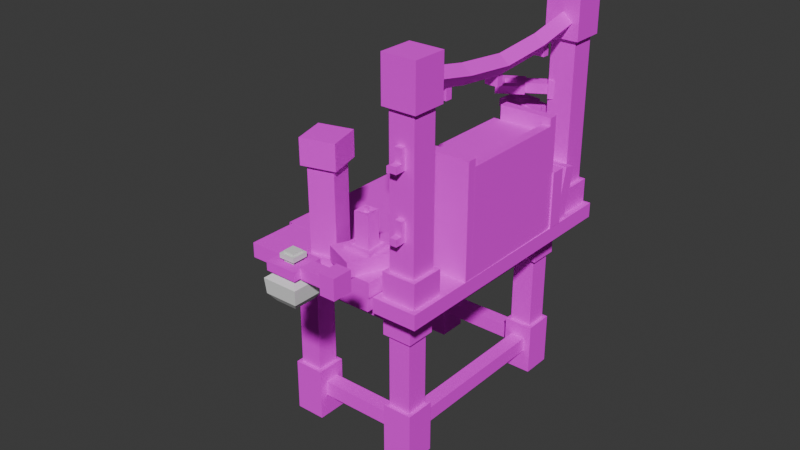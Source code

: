 # Source: ToolTable.blend  (saved by Blender 4.0.36; exported with 4.5.12 LTS)
import bpy
from mathutils import Matrix  # noqa: F401  (used for matrix-valued properties, if any)

bpy.ops.wm.read_factory_settings(use_empty=True)
scene = bpy.context.scene
scene.name = 'Scene'

# ---- collections
col_collection = bpy.data.collections.new('Collection'); scene.collection.children.link(col_collection)
col_shelf = bpy.data.collections.new('Shelf'); scene.collection.children.link(col_shelf)
col_table = bpy.data.collections.new('Table'); scene.collection.children.link(col_table)
col_flaskholder = bpy.data.collections.new('FlaskHolder'); scene.collection.children.link(col_flaskholder)

# ---- images (referenced by path relative to the original .blend; pixels are not part of the script)
import os
ASSET_DIR = os.environ.get("B2B_ASSET_DIR", "")  # directory of the original .blend (textures are referenced by path, not embedded)
HERE = os.path.dirname(os.path.abspath(__file__))  # packed textures are extracted next to this script under _unpacked/

def load_image(name, relpath, width, height, colorspace="sRGB"):
    """Load a texture the original file referenced (path relative to the .blend, or extracted next to this script)."""
    p = next((c for c in (os.path.join(HERE, relpath), os.path.join(ASSET_DIR, relpath)) if relpath and os.path.exists(c)), "")
    if p:
        img = bpy.data.images.load(p, check_existing=True)
        img.name = name
    else:  # same state as the original file: an image datablock whose file is absent (Cycles renders it pink)
        img = bpy.data.images.new(name, width, height)
        img.source = "FILE"
        img.filepath = "//" + (relpath or name)
    img.colorspace_settings.name = colorspace
    return img
img_tooltable_png_001 = load_image('ToolTable.png.001', 'ToolTable.png', 1024, 1024, 'sRGB')

# ---- materials (node trees are filled in below, after node groups)
mat_tooltable_002 = bpy.data.materials.new('ToolTable.002')
mat_tooltable_003 = bpy.data.materials.new('ToolTable.003')

# ---- material node trees
mat_tooltable_002.use_nodes = True; mat_tooltable_002.node_tree.nodes.clear()
_N = mat_tooltable_002.node_tree.nodes; _L = mat_tooltable_002.node_tree.links
n0 = _N.new('ShaderNodeBsdfPrincipled'); n0.name = 'Principled BSDF'; n0.location = (10, 300)
n0.inputs[2].default_value = 1.0
n0.inputs[3].default_value = 1.45
n0.inputs[25].default_value = 0.0
n1 = _N.new('ShaderNodeOutputMaterial'); n1.name = 'Material Output'; n1.location = (300, 300)
n2 = _N.new('ShaderNodeTexImage'); n2.name = 'Image Texture'; n2.location = (-338, 287)
n2.image = img_tooltable_png_001
n2.interpolation = 'Closest'
n3 = _N.new('ShaderNodeMath'); n3.name = 'Math'; n3.location = (0, 0)
n3.hide = True
n3.operation = 'GREATER_THAN'
_L.new(n0.outputs[0], n1.inputs[0])
_L.new(n2.outputs[0], n0.inputs[0])
_L.new(n2.outputs[1], n3.inputs[0])
_L.new(n3.outputs[0], n0.inputs[4])
n1.is_active_output = True
mat_tooltable_003.use_nodes = True; mat_tooltable_003.node_tree.nodes.clear()
_N = mat_tooltable_003.node_tree.nodes; _L = mat_tooltable_003.node_tree.links
n0 = _N.new('ShaderNodeBsdfPrincipled'); n0.name = 'Principled BSDF'; n0.location = (10, 300)
n0.inputs[2].default_value = 1.0
n0.inputs[3].default_value = 1.45
n0.inputs[25].default_value = 0.0
n1 = _N.new('ShaderNodeOutputMaterial'); n1.name = 'Material Output'; n1.location = (300, 300)
n2 = _N.new('ShaderNodeTexImage'); n2.name = 'Image Texture'; n2.location = (-338, 287)
n2.image = img_tooltable_png_001
n2.interpolation = 'Closest'
n3 = _N.new('ShaderNodeMath'); n3.name = 'Math'; n3.location = (0, 0)
n3.hide = True
n3.operation = 'GREATER_THAN'
_L.new(n0.outputs[0], n1.inputs[0])
_L.new(n2.outputs[0], n0.inputs[0])
_L.new(n2.outputs[1], n3.inputs[0])
_L.new(n3.outputs[0], n0.inputs[4])
n1.is_active_output = True

# ---- world
world_world = bpy.data.worlds.new('World'); scene.world = world_world
world_world.use_nodes = True; world_world.node_tree.nodes.clear()
_N = world_world.node_tree.nodes; _L = world_world.node_tree.links
n0 = _N.new('ShaderNodeOutputWorld'); n0.name = 'World Output'; n0.location = (300, 300)
n1 = _N.new('ShaderNodeBackground'); n1.name = 'Background'; n1.location = (10, 300)
n1.inputs[0].default_value = (0.05088, 0.05088, 0.05088, 1.0)
_L.new(n1.outputs[0], n0.inputs[0])
n0.is_active_output = True
world_world.color = (0.05088, 0.05088, 0.05088)
world_world.use_sun_shadow = False
world_world.sun_shadow_jitter_overblur = 0.0

# ---- meshes
me_cube_013 = bpy.data.meshes.new('Cube.013')
me_cube_013.from_pydata([(-0.09375, -0.234, 0.0), (-0.09375, -0.234, 0.03125), (-0.09375, 0.234, 0.0), (-0.09375, 0.234, 0.03125), (0.1212, -0.234, 0.0), (0.1212, -0.234, 0.03125), (0.1212, 0.234, 0.0), (0.1212, 0.234, 0.03125)], [], [(0, 1, 3, 2), (2, 3, 7, 6), (6, 7, 5, 4), (4, 5, 1, 0), (2, 6, 4, 0), (7, 3, 1, 5)])
_uv = me_cube_013.uv_layers.new(name='UVMap')
_uv.uv.foreach_set('vector', [0.75, 0.7188, 0.75, 0.7266, 0.875, 0.7266, 0.875, 0.7188, 0.8203, 0.7266, 0.8203, 0.7188, 0.7539, 0.7188, 0.7539, 0.7266, 0.875, 0.7188, 0.875, 0.7266, 0.75, 0.7266, 0.75, 0.7188, 0.7539, 0.7266, 0.7539, 0.7188, 0.8203, 0.7188, 0.8203, 0.7266, 0.75, 0.75, 0.75, 0.8125, 0.875, 0.8125, 0.875, 0.75, 0.75, 0.75, 0.75, 0.6875, 0.875, 0.6875, 0.875, 0.75])
me_cube_013.materials.append(mat_tooltable_002)
me_cube_013.update()
me_cube_015 = bpy.data.meshes.new('Cube.015')
me_cube_015.from_pydata([(-0.09375, -0.234, -0.01875), (-0.09375, -0.234, 0.01875), (-0.09375, 0.1986, -0.01875), (-0.09375, 0.1986, 0.01875), (0.09375, -0.234, -0.01875), (0.09375, -0.234, 0.01875), (0.09375, 0.1986, -0.01875), (0.09375, 0.1986, 0.01875)], [], [(0, 1, 3, 2), (2, 3, 7, 6), (6, 7, 5, 4), (4, 5, 1, 0), (2, 6, 4, 0), (7, 3, 1, 5)])
_uv = me_cube_015.uv_layers.new(name='UVMap')
_uv.uv.foreach_set('vector', [0.8945, 0.4766, 0.9102, 0.4766, 0.9102, 0.3359, 0.8945, 0.3359, 0.9375, 0.3867, 0.9219, 0.3867, 0.9219, 0.4766, 0.9375, 0.4766, 0.8945, 0.3359, 0.9102, 0.3359, 0.9102, 0.4766, 0.8945, 0.4766, 0.9375, 0.4766, 0.9219, 0.4766, 0.9219, 0.3867, 0.9375, 0.3867, 0.75, 0.4766, 0.8672, 0.4766, 0.8672, 0.3359, 0.75, 0.3359, 0.8672, 0.6367, 0.75, 0.6367, 0.75, 0.4961, 0.8672, 0.4961])
me_cube_015.materials.append(mat_tooltable_002)
me_cube_015.update()
me_cube_016 = bpy.data.meshes.new('Cube.016')
me_cube_016.from_pydata([(-0.09375, -0.234, 0.0), (-0.09375, -0.234, 0.03125), (-0.09375, 0.234, 0.0), (-0.09375, 0.234, 0.03125), (0.1212, -0.234, 0.0), (0.1212, -0.234, 0.03125), (0.1212, 0.234, 0.0), (0.1212, 0.234, 0.03125)], [], [(0, 1, 3, 2), (2, 3, 7, 6), (6, 7, 5, 4), (4, 5, 1, 0), (2, 6, 4, 0), (7, 3, 1, 5)])
_uv = me_cube_016.uv_layers.new(name='UVMap')
_uv.uv.foreach_set('vector', [0.75, 0.7812, 0.75, 0.7891, 0.875, 0.7891, 0.875, 0.7812, 0.8203, 0.7891, 0.8203, 0.7812, 0.7539, 0.7812, 0.7539, 0.7891, 0.875, 0.7812, 0.875, 0.7891, 0.75, 0.7891, 0.75, 0.7812, 0.7539, 0.7891, 0.7539, 0.7812, 0.8203, 0.7812, 0.8203, 0.7891, 0.75, 0.75, 0.75, 0.8125, 0.875, 0.8125, 0.875, 0.75, 0.75, 0.8125, 0.75, 0.75, 0.875, 0.75, 0.875, 0.8125])
me_cube_016.materials.append(mat_tooltable_002)
me_cube_016.update()
me_cube_017 = bpy.data.meshes.new('Cube.017')
me_cube_017.from_pydata([(-0.09375, -0.234, -0.01875), (-0.09375, -0.234, 0.01875), (-0.09375, 0.234, -0.01875), (-0.09375, 0.234, 0.01875), (-0.0007526, -0.234, -0.01875), (-0.0007526, -0.234, 0.01875), (-0.0007526, 0.234, -0.01875), (-0.0007526, 0.234, 0.01875)], [], [(0, 1, 3, 2), (2, 3, 7, 6), (6, 7, 5, 4), (4, 5, 1, 0), (2, 6, 4, 0), (7, 3, 1, 5)])
_uv = me_cube_017.uv_layers.new(name='UVMap')
_uv.uv.foreach_set('vector', [0.9102, 0.3359, 0.8945, 0.3359, 0.8945, 0.4766, 0.9102, 0.4766, 0.9219, 0.4766, 0.9375, 0.4766, 0.9375, 0.3867, 0.9219, 0.3867, 0.8945, 0.3359, 0.9102, 0.3359, 0.9102, 0.4766, 0.8945, 0.4766, 0.9219, 0.3867, 0.9375, 0.3867, 0.9375, 0.4766, 0.9219, 0.4766, 0.7891, 0.4766, 0.8672, 0.4766, 0.8672, 0.3359, 0.7891, 0.3359, 0.8672, 0.6367, 0.7891, 0.6367, 0.7891, 0.4961, 0.8672, 0.4961])
me_cube_017.materials.append(mat_tooltable_002)
me_cube_017.update()
me_cube_018 = bpy.data.meshes.new('Cube.018')
me_cube_018.from_pydata([(-0.09375, -0.234, -0.01875), (-0.09375, -0.234, 0.01875), (-0.09375, 0.234, -0.01875), (-0.09375, 0.234, 0.01875), (-0.0007526, -0.234, -0.01875), (-0.0007526, -0.234, 0.01875), (-0.0007526, 0.234, -0.01875), (-0.0007526, 0.234, 0.01875)], [], [(0, 1, 3, 2), (2, 3, 7, 6), (6, 7, 5, 4), (4, 5, 1, 0), (2, 6, 4, 0), (7, 3, 1, 5)])
_uv = me_cube_018.uv_layers.new(name='UVMap')
_uv.uv.foreach_set('vector', [0.9102, 0.3359, 0.8945, 0.3359, 0.8945, 0.4766, 0.9102, 0.4766, 0.9219, 0.4766, 0.9375, 0.4766, 0.9375, 0.3867, 0.9219, 0.3867, 0.8945, 0.3359, 0.9102, 0.3359, 0.9102, 0.4766, 0.8945, 0.4766, 0.9219, 0.3867, 0.9375, 0.3867, 0.9375, 0.4766, 0.9219, 0.4766, 0.7891, 0.6367, 0.8672, 0.6367, 0.8672, 0.4961, 0.7891, 0.4961, 0.8672, 0.4766, 0.7891, 0.4766, 0.7891, 0.3359, 0.8672, 0.3359])
me_cube_018.materials.append(mat_tooltable_002)
me_cube_018.update()
me_cube_020 = bpy.data.meshes.new('Cube.020')
me_cube_020.from_pydata([(-0.09375, -0.234, 0.0), (-0.09375, -0.234, 0.03125), (-0.09375, 0.234, 0.0), (-0.09375, 0.234, 0.03125), (0.1212, -0.234, 0.0), (0.1212, -0.234, 0.03125), (0.1212, 0.234, 0.0), (0.1212, 0.234, 0.03125)], [], [(0, 1, 3, 2), (2, 3, 7, 6), (6, 7, 5, 4), (4, 5, 1, 0), (2, 6, 4, 0), (7, 3, 1, 5)])
_uv = me_cube_020.uv_layers.new(name='UVMap')
_uv.uv.foreach_set('vector', [0.75, 0.7188, 0.75, 0.7266, 0.875, 0.7266, 0.875, 0.7188, 0.8203, 0.7266, 0.8203, 0.7188, 0.7539, 0.7188, 0.7539, 0.7266, 0.875, 0.7188, 0.875, 0.7266, 0.75, 0.7266, 0.75, 0.7188, 0.7539, 0.7266, 0.7539, 0.7188, 0.8203, 0.7188, 0.8203, 0.7266, 0.75, 0.75, 0.75, 0.8125, 0.875, 0.8125, 0.875, 0.75, 0.75, 0.8125, 0.75, 0.75, 0.875, 0.75, 0.875, 0.8125])
me_cube_020.materials.append(mat_tooltable_002)
me_cube_020.update()
me_plane_001 = bpy.data.meshes.new('Plane.001')
me_plane_001.from_pydata([(-0.1027, -0.05205, -0.09158), (0.1027, -0.05205, -0.09158), (-0.1027, 0.1322, 0.0), (0.1027, 0.1322, 0.0), (-0.1027, -0.05727, 0.0), (0.1027, -0.05727, 0.0)], [], [(4, 5, 3, 2), (0, 1, 5, 4)])
_uv = me_plane_001.uv_layers.new(name='UVMap')
_uv.uv.foreach_set('vector', [0.5, 0.4396, 0.6882, 0.4396, 0.6882, 0.6133, 0.5, 0.6133, 0.5, 0.371, 0.6882, 0.371, 0.6882, 0.4396, 0.5, 0.4396])
me_plane_001.materials.append(mat_tooltable_002)
me_plane_001.update()
me_cube_001 = bpy.data.meshes.new('Cube.001')
me_cube_001.from_pydata([(-0.04522, -0.4172, -0.03499), (-0.04522, -0.4172, 0.03499), (-0.04522, 0.4172, -0.03499), (-0.04522, 0.4172, 0.03499), (0.04522, -0.4172, -0.03499), (0.04522, -0.4172, 0.03499), (0.04522, 0.4172, -0.03499), (0.04522, 0.4172, 0.03499)], [], [(0, 1, 3, 2), (2, 3, 7, 6), (6, 7, 5, 4), (4, 5, 1, 0), (2, 6, 4, 0), (7, 3, 1, 5)])
_uv = me_cube_001.uv_layers.new(name='UVMap')
_uv.uv.foreach_set('vector', [0.1445, 0.4883, 0.1445, 0.5273, 0.3203, 0.5273, 0.3203, 0.4883, 0.4219, 0.9062, 0.4219, 0.9375, 0.4531, 0.9375, 0.4531, 0.9062, 0.3203, 0.4883, 0.3203, 0.5273, 0.1445, 0.5273, 0.1445, 0.4883, 0.4531, 0.9062, 0.4531, 0.9375, 0.4219, 0.9375, 0.4219, 0.9062, 0.06641, 0.1328, 0.06641, 0.168, 0.25, 0.168, 0.25, 0.1328, 0.06641, 0.168, 0.06641, 0.1328, 0.25, 0.1328, 0.25, 0.168])
me_cube_001.materials.append(mat_tooltable_002)
me_cube_001.update()
me_cube_107 = bpy.data.meshes.new('Cube.107')
me_cube_107.from_pydata([(-0.04035, -0.4192, -0.03499), (-0.04035, -0.4192, 0.03499), (-0.04035, 1.289, -0.03499), (-0.04035, 1.289, 0.03499), (0.05009, -0.4192, -0.03499), (0.05009, -0.4192, 0.03499), (0.05009, 1.289, -0.03499), (0.05009, 1.289, 0.03499)], [], [(0, 1, 3, 2), (2, 3, 7, 6), (6, 7, 5, 4), (4, 5, 1, 0), (2, 6, 4, 0), (7, 3, 1, 5)])
_uv = me_cube_107.uv_layers.new(name='UVMap')
_uv.uv.foreach_set('vector', [0.0, 0.5547, 0.0, 0.5938, 0.3711, 0.5938, 0.3711, 0.5547, 0.4219, 0.9062, 0.4219, 0.9375, 0.4531, 0.9375, 0.4531, 0.9062, 0.3711, 0.5547, 0.3711, 0.5938, 0.0, 0.5938, 0.0, 0.5547, 0.4531, 0.9062, 0.4531, 0.9375, 0.4219, 0.9375, 0.4219, 0.9062, 0.0, 0.5547, 0.0, 0.5938, 0.3711, 0.5938, 0.3711, 0.5547, 0.0, 0.5938, 0.0, 0.5547, 0.3711, 0.5547, 0.3711, 0.5938])
me_cube_107.materials.append(mat_tooltable_002)
me_cube_107.update()
me_cube_106 = bpy.data.meshes.new('Cube.106')
me_cube_106.from_pydata([(-0.04035, -0.4192, -0.03499), (-0.04035, -0.4192, 0.03499), (-0.04035, 1.289, -0.03499), (-0.04035, 1.289, 0.03499), (0.05009, -0.4192, -0.03499), (0.05009, -0.4192, 0.03499), (0.05009, 1.289, -0.03499), (0.05009, 1.289, 0.03499)], [], [(0, 1, 3, 2), (2, 3, 7, 6), (6, 7, 5, 4), (4, 5, 1, 0), (2, 6, 4, 0), (7, 3, 1, 5)])
_uv = me_cube_106.uv_layers.new(name='UVMap')
_uv.uv.foreach_set('vector', [0.0, 0.5547, 0.0, 0.5938, 0.3711, 0.5938, 0.3711, 0.5547, 0.4219, 0.9062, 0.4219, 0.9375, 0.4531, 0.9375, 0.4531, 0.9062, 0.3711, 0.5547, 0.3711, 0.5938, 0.0, 0.5938, 0.0, 0.5547, 0.4531, 0.9062, 0.4531, 0.9375, 0.4219, 0.9375, 0.4219, 0.9062, 0.0, 0.5547, 0.0, 0.5938, 0.3711, 0.5938, 0.3711, 0.5547, 0.0, 0.5938, 0.0, 0.5547, 0.3711, 0.5547, 0.3711, 0.5938])
me_cube_106.materials.append(mat_tooltable_002)
me_cube_106.update()
me_cube_002 = bpy.data.meshes.new('Cube.002')
me_cube_002.from_pydata([(-0.07898, -0.1714, -0.1046), (-0.07898, -0.1714, 0.07646), (-0.07898, 0.4321, -0.1046), (-0.07898, 0.4321, 0.07646), (0.1021, -0.1714, -0.1046), (0.1021, -0.1714, 0.07646), (0.1021, 0.4321, -0.1046), (0.1021, 0.4321, 0.07646), (-0.1092, 0.4321, 0.1066), (-0.1092, 0.4321, -0.1348), (0.1323, 0.4321, -0.1348), (0.1323, 0.4321, 0.1066), (0.1323, -0.1714, -0.1348), (0.1323, -0.1714, 0.1066), (-0.1092, -0.1714, 0.1066), (-0.1092, -0.1714, -0.1348), (-0.1092, 0.6132, 0.1066), (-0.1092, 0.6132, -0.1348), (0.1323, 0.6132, -0.1348), (0.1323, 0.6132, 0.1066), (-0.1092, -0.5939, -0.1348), (-0.1092, -0.5939, 0.1066), (0.1323, -0.5939, 0.1066), (0.1323, -0.5939, -0.1348)], [], [(0, 1, 3, 2), (6, 7, 5, 4), (5, 1, 14, 13), (2, 6, 4, 0), (7, 3, 1, 5), (7, 6, 10, 11), (8, 11, 19, 16), (6, 2, 9, 10), (3, 7, 11, 8), (2, 3, 8, 9), (0, 4, 12, 15), (9, 8, 16, 17), (11, 10, 18, 19), (10, 9, 17, 18), (17, 16, 19, 18), (1, 0, 15, 14), (4, 5, 13, 12), (12, 13, 22, 23), (13, 14, 21, 22), (14, 15, 20, 21), (15, 12, 23, 20), (20, 23, 22, 21)])
_uv = me_cube_002.uv_layers.new(name='UVMap')
_uv.uv.foreach_set('vector', [0.8281, 0.4961, 0.7891, 0.4961, 0.7891, 0.6367, 0.8281, 0.6367, 0.8281, 0.6367, 0.7891, 0.6367, 0.7891, 0.4961, 0.8281, 0.4961, 0.6953, 0.1719, 0.6953, 0.2266, 0.707, 0.2383, 0.707, 0.1602, 0.7891, 0.6367, 0.8281, 0.6367, 0.8281, 0.4961, 0.7891, 0.4961, 0.8281, 0.6367, 0.7891, 0.6367, 0.7891, 0.4961, 0.8281, 0.4961, 0.4688, 0.1719, 0.4688, 0.1172, 0.4805, 0.1055, 0.4805, 0.1836, 0.6562, 0.1953, 0.707, 0.1953, 0.707, 0.2383, 0.6562, 0.2383, 0.3945, 0.1172, 0.3398, 0.1172, 0.3281, 0.1055, 0.4062, 0.1055, 0.3398, 0.1719, 0.3945, 0.1719, 0.4062, 0.1836, 0.3281, 0.1836, 0.3398, 0.1172, 0.3398, 0.1719, 0.3281, 0.1836, 0.3281, 0.1055, 0.668, 0.2266, 0.668, 0.1719, 0.6562, 0.1602, 0.6562, 0.2383, 0.707, 0.1953, 0.6562, 0.1953, 0.6562, 0.2383, 0.707, 0.2383, 0.6562, 0.1953, 0.707, 0.1953, 0.707, 0.2383, 0.6562, 0.2383, 0.707, 0.1953, 0.6562, 0.1953, 0.6562, 0.2383, 0.707, 0.2383, 0.6562, 0.1953, 0.6562, 0.2383, 0.707, 0.2383, 0.707, 0.1953, 0.6953, 0.2266, 0.668, 0.2266, 0.6562, 0.2383, 0.707, 0.2383, 0.668, 0.1445, 0.6953, 0.1445, 0.707, 0.1328, 0.6562, 0.1328, 0.707, 0.2383, 0.6562, 0.2383, 0.6562, 0.1328, 0.707, 0.1328, 0.6562, 0.1328, 0.707, 0.1328, 0.707, 0.2383, 0.6562, 0.2383, 0.6562, 0.2383, 0.707, 0.2383, 0.707, 0.1328, 0.6562, 0.1328, 0.707, 0.1328, 0.6562, 0.1328, 0.6562, 0.2383, 0.707, 0.2383, 0.3789, 0.3477, 0.4375, 0.3477, 0.4375, 0.3906, 0.3789, 0.3906])
me_cube_002.materials.append(mat_tooltable_003)
me_cube_002.update()
me_cube_003 = bpy.data.meshes.new('Cube.003')
me_cube_003.from_pydata([(-0.07898, -0.1714, -0.1046), (-0.07898, -0.1714, 0.07646), (-0.07898, 0.4321, -0.1046), (-0.07898, 0.4321, 0.07646), (0.1021, -0.1714, -0.1046), (0.1021, -0.1714, 0.07646), (0.1021, 0.4321, -0.1046), (0.1021, 0.4321, 0.07646), (-0.1092, 0.4321, 0.1066), (-0.1092, 0.4321, -0.1348), (0.1323, 0.4321, -0.1348), (0.1323, 0.4321, 0.1066), (0.1323, -0.1714, -0.1348), (0.1323, -0.1714, 0.1066), (-0.1092, -0.1714, 0.1066), (-0.1092, -0.1714, -0.1348), (-0.1092, 0.6132, 0.1066), (-0.1092, 0.6132, -0.1348), (0.1323, 0.6132, -0.1348), (0.1323, 0.6132, 0.1066), (-0.1092, -0.5939, -0.1348), (-0.1092, -0.5939, 0.1066), (0.1323, -0.5939, 0.1066), (0.1323, -0.5939, -0.1348)], [], [(0, 1, 3, 2), (6, 7, 5, 4), (5, 1, 14, 13), (2, 6, 4, 0), (7, 3, 1, 5), (7, 6, 10, 11), (8, 11, 19, 16), (6, 2, 9, 10), (3, 7, 11, 8), (2, 3, 8, 9), (0, 4, 12, 15), (9, 8, 16, 17), (11, 10, 18, 19), (10, 9, 17, 18), (17, 16, 19, 18), (1, 0, 15, 14), (4, 5, 13, 12), (12, 13, 22, 23), (13, 14, 21, 22), (14, 15, 20, 21), (15, 12, 23, 20), (20, 23, 22, 21)])
_uv = me_cube_003.uv_layers.new(name='UVMap')
_uv.uv.foreach_set('vector', [0.8281, 0.4961, 0.7891, 0.4961, 0.7891, 0.6367, 0.8281, 0.6367, 0.8281, 0.6367, 0.7891, 0.6367, 0.7891, 0.4961, 0.8281, 0.4961, 0.6953, 0.1719, 0.6953, 0.2266, 0.707, 0.2383, 0.707, 0.1602, 0.7891, 0.6367, 0.8281, 0.6367, 0.8281, 0.4961, 0.7891, 0.4961, 0.8281, 0.6367, 0.7891, 0.6367, 0.7891, 0.4961, 0.8281, 0.4961, 0.4688, 0.1719, 0.4688, 0.1172, 0.4805, 0.1055, 0.4805, 0.1836, 0.6562, 0.1953, 0.707, 0.1953, 0.707, 0.2383, 0.6562, 0.2383, 0.3945, 0.1172, 0.3398, 0.1172, 0.3281, 0.1055, 0.4062, 0.1055, 0.3398, 0.1719, 0.3945, 0.1719, 0.4062, 0.1836, 0.3281, 0.1836, 0.3398, 0.1172, 0.3398, 0.1719, 0.3281, 0.1836, 0.3281, 0.1055, 0.668, 0.2266, 0.668, 0.1719, 0.6562, 0.1602, 0.6562, 0.2383, 0.707, 0.1953, 0.6562, 0.1953, 0.6562, 0.2383, 0.707, 0.2383, 0.6562, 0.1953, 0.707, 0.1953, 0.707, 0.2383, 0.6562, 0.2383, 0.707, 0.1953, 0.6562, 0.1953, 0.6562, 0.2383, 0.707, 0.2383, 0.6562, 0.1953, 0.6562, 0.2383, 0.707, 0.2383, 0.707, 0.1953, 0.6953, 0.2266, 0.668, 0.2266, 0.6562, 0.2383, 0.707, 0.2383, 0.668, 0.1445, 0.6953, 0.1445, 0.707, 0.1328, 0.6562, 0.1328, 0.707, 0.2383, 0.6562, 0.2383, 0.6562, 0.1328, 0.707, 0.1328, 0.6562, 0.1328, 0.707, 0.1328, 0.707, 0.2383, 0.6562, 0.2383, 0.6562, 0.2383, 0.707, 0.2383, 0.707, 0.1328, 0.6562, 0.1328, 0.707, 0.1328, 0.6562, 0.1328, 0.6562, 0.2383, 0.707, 0.2383, 0.3789, 0.3477, 0.4375, 0.3477, 0.4375, 0.3906, 0.3789, 0.3906])
me_cube_003.materials.append(mat_tooltable_003)
me_cube_003.update()
me_cube_004 = bpy.data.meshes.new('Cube.004')
me_cube_004.from_pydata([(-0.1809, -0.5179, -0.03499), (-0.1809, -0.5179, 0.03499), (-0.1809, 0.4933, -0.03499), (-0.1809, 0.4933, 0.03499), (0.09043, -0.5179, -0.03499), (0.09043, -0.5179, 0.03499), (0.09043, 0.4933, -0.03499), (0.09043, 0.4933, 0.03499)], [], [(0, 1, 3, 2), (2, 3, 7, 6), (6, 7, 5, 4), (4, 5, 1, 0), (2, 6, 4, 0), (7, 3, 1, 5)])
_uv = me_cube_004.uv_layers.new(name='UVMap')
_uv.uv.foreach_set('vector', [0.0, 0.5586, 0.0, 0.5938, 0.3711, 0.5938, 0.3711, 0.5586, 0.0, 0.4375, 0.0, 0.4766, 0.1172, 0.4766, 0.1172, 0.4375, 0.3711, 0.5586, 0.3711, 0.5938, 0.0, 0.5938, 0.0, 0.5586, 0.1172, 0.4375, 0.1172, 0.4766, 0.0, 0.4766, 0.0, 0.4375, 0.5, 0.9258, 0.5, 1.0, 0.6953, 1.0, 0.6953, 0.9258, 0.5, 1.0, 0.5, 0.9258, 0.6953, 0.9258, 0.6953, 1.0])
me_cube_004.materials.append(mat_tooltable_002)
me_cube_004.update()
me_cube_005 = bpy.data.meshes.new('Cube.005')
me_cube_005.from_pydata([(-0.07898, -0.1714, -0.1046), (-0.07898, -0.1714, 0.07646), (-0.07898, 0.4321, -0.1046), (-0.07898, 0.4321, 0.07646), (0.1021, -0.1714, -0.1046), (0.1021, -0.1714, 0.07646), (0.1021, 0.4321, -0.1046), (0.1021, 0.4321, 0.07646), (-0.1092, 0.4321, 0.1066), (-0.1092, 0.4321, -0.1348), (0.1323, 0.4321, -0.1348), (0.1323, 0.4321, 0.1066), (0.1323, -0.1714, -0.1348), (0.1323, -0.1714, 0.1066), (-0.1092, -0.1714, 0.1066), (-0.1092, -0.1714, -0.1348), (-0.1092, 0.6132, 0.1066), (-0.1092, 0.6132, -0.1348), (0.1323, 0.6132, -0.1348), (0.1323, 0.6132, 0.1066), (-0.1092, -0.5939, -0.1348), (-0.1092, -0.5939, 0.1066), (0.1323, -0.5939, 0.1066), (0.1323, -0.5939, -0.1348)], [], [(0, 1, 3, 2), (6, 7, 5, 4), (5, 1, 14, 13), (2, 6, 4, 0), (7, 3, 1, 5), (7, 6, 10, 11), (8, 11, 19, 16), (6, 2, 9, 10), (3, 7, 11, 8), (2, 3, 8, 9), (0, 4, 12, 15), (9, 8, 16, 17), (11, 10, 18, 19), (10, 9, 17, 18), (17, 16, 19, 18), (1, 0, 15, 14), (4, 5, 13, 12), (12, 13, 22, 23), (13, 14, 21, 22), (14, 15, 20, 21), (15, 12, 23, 20), (20, 23, 22, 21)])
_uv = me_cube_005.uv_layers.new(name='UVMap')
_uv.uv.foreach_set('vector', [0.7891, 0.4961, 0.8281, 0.4961, 0.8281, 0.6367, 0.7891, 0.6367, 0.7891, 0.6367, 0.8281, 0.6367, 0.8281, 0.4961, 0.7891, 0.4961, 0.6953, 0.1719, 0.6953, 0.2266, 0.707, 0.2383, 0.707, 0.1602, 0.8281, 0.6367, 0.7891, 0.6367, 0.7891, 0.4961, 0.8281, 0.4961, 0.7891, 0.6367, 0.8281, 0.6367, 0.8281, 0.4961, 0.7891, 0.4961, 0.4688, 0.1719, 0.4688, 0.1172, 0.4805, 0.1055, 0.4805, 0.1836, 0.6562, 0.1953, 0.707, 0.1953, 0.707, 0.2383, 0.6562, 0.2383, 0.3945, 0.1172, 0.3398, 0.1172, 0.3281, 0.1055, 0.4062, 0.1055, 0.3398, 0.1719, 0.3945, 0.1719, 0.4062, 0.1836, 0.3281, 0.1836, 0.3398, 0.1172, 0.3398, 0.1719, 0.3281, 0.1836, 0.3281, 0.1055, 0.668, 0.2266, 0.668, 0.1719, 0.6562, 0.1602, 0.6562, 0.2383, 0.707, 0.1953, 0.6562, 0.1953, 0.6562, 0.2383, 0.707, 0.2383, 0.6562, 0.1953, 0.707, 0.1953, 0.707, 0.2383, 0.6562, 0.2383, 0.707, 0.1953, 0.6562, 0.1953, 0.6562, 0.2383, 0.707, 0.2383, 0.6562, 0.1953, 0.6562, 0.2383, 0.707, 0.2383, 0.707, 0.1953, 0.6953, 0.2266, 0.668, 0.2266, 0.6562, 0.2383, 0.707, 0.2383, 0.668, 0.1445, 0.6953, 0.1445, 0.707, 0.1328, 0.6562, 0.1328, 0.707, 0.2383, 0.6562, 0.2383, 0.6562, 0.1328, 0.707, 0.1328, 0.6562, 0.1328, 0.707, 0.1328, 0.707, 0.2383, 0.6562, 0.2383, 0.6562, 0.2383, 0.707, 0.2383, 0.707, 0.1328, 0.6562, 0.1328, 0.707, 0.1328, 0.6562, 0.1328, 0.6562, 0.2383, 0.707, 0.2383, 0.3789, 0.3477, 0.4375, 0.3477, 0.4375, 0.3906, 0.3789, 0.3906])
me_cube_005.materials.append(mat_tooltable_003)
me_cube_005.update()
me_cube_006 = bpy.data.meshes.new('Cube.006')
me_cube_006.from_pydata([(-0.1809, -0.5179, -0.03499), (-0.1809, -0.5179, 0.03499), (-0.1809, 0.4933, -0.03499), (-0.1809, 0.4933, 0.03499), (0.09043, -0.5179, -0.03499), (0.09043, -0.5179, 0.03499), (0.09043, 0.4933, -0.03499), (0.09043, 0.4933, 0.03499)], [], [(0, 1, 3, 2), (2, 3, 7, 6), (6, 7, 5, 4), (4, 5, 1, 0), (2, 6, 4, 0), (7, 3, 1, 5)])
_uv = me_cube_006.uv_layers.new(name='UVMap')
_uv.uv.foreach_set('vector', [0.0, 0.5625, 0.0, 0.5938, 0.3711, 0.5938, 0.3711, 0.5625, 0.0, 0.4375, 0.0, 0.4766, 0.1172, 0.4766, 0.1172, 0.4375, 0.3711, 0.5625, 0.3711, 0.5938, 0.0, 0.5938, 0.0, 0.5625, 0.1172, 0.4375, 0.1172, 0.4766, 0.0, 0.4766, 0.0, 0.4375, 0.5, 0.9258, 0.5, 1.0, 0.6953, 1.0, 0.6953, 0.9258, 0.5, 1.0, 0.5, 0.9258, 0.6953, 0.9258, 0.6953, 1.0])
me_cube_006.materials.append(mat_tooltable_002)
me_cube_006.update()
me_cube_008 = bpy.data.meshes.new('Cube.008')
me_cube_008.from_pydata([(-0.09375, -0.5625, -0.03125), (-0.09375, -0.5625, 0.03125), (-0.09375, 0.5625, -0.03125), (-0.09375, 0.5625, 0.03125), (0.09375, -0.5625, -0.03125), (0.09375, -0.5625, 0.03125), (0.09375, 0.5625, -0.03125), (0.09375, 0.5625, 0.03125)], [], [(0, 1, 3, 2), (2, 3, 7, 6), (6, 7, 5, 4), (4, 5, 1, 0), (2, 6, 4, 0), (7, 3, 1, 5)])
_uv = me_cube_008.uv_layers.new(name='UVMap')
_uv.uv.foreach_set('vector', [0.0, 0.6719, 0.0, 0.6992, 0.3711, 0.6992, 0.3711, 0.6719, 0.3906, 0.25, 0.3906, 0.2773, 0.4727, 0.2773, 0.4727, 0.25, 0.3711, 0.6719, 0.3711, 0.6992, 0.0, 0.6992, 0.0, 0.6719, 0.4727, 0.25, 0.4727, 0.2773, 0.3906, 0.2773, 0.3906, 0.25, 0.0, 0.8086, 0.0, 0.8711, 0.3711, 0.8711, 0.3711, 0.8086, 0.0, 0.8711, 0.0, 0.8086, 0.3711, 0.8086, 0.3711, 0.8711])
me_cube_008.materials.append(mat_tooltable_002)
me_cube_008.update()
me_cube_009 = bpy.data.meshes.new('Cube.009')
me_cube_009.from_pydata([(-0.09375, -0.6094, -0.03125), (-0.09375, -0.6094, 0.03125), (-0.09375, 0.6094, -0.03125), (-0.09375, 0.6094, 0.03125), (0.09375, -0.6094, -0.03125), (0.09375, -0.6094, 0.03125), (0.09375, 0.6094, -0.03125), (0.09375, 0.6094, 0.03125)], [], [(0, 1, 3, 2), (2, 3, 7, 6), (6, 7, 5, 4), (4, 5, 1, 0), (2, 6, 4, 0), (7, 3, 1, 5)])
_uv = me_cube_009.uv_layers.new(name='UVMap')
_uv.uv.foreach_set('vector', [0.0, 0.7969, 0.0, 0.8242, 0.3711, 0.8242, 0.3711, 0.7969, 0.4727, 0.2773, 0.4727, 0.25, 0.3906, 0.25, 0.3906, 0.2773, 0.3711, 0.7969, 0.3711, 0.8242, 0.0, 0.8242, 0.0, 0.7969, 0.4727, 0.25, 0.4727, 0.2773, 0.3906, 0.2773, 0.3906, 0.25, 0.0, 0.875, 0.0, 0.9414, 0.3711, 0.9414, 0.3711, 0.875, 0.0, 0.9414, 0.0, 0.875, 0.3711, 0.875, 0.3711, 0.9414])
me_cube_009.materials.append(mat_tooltable_002)
me_cube_009.update()
me_cube_010 = bpy.data.meshes.new('Cube.010')
me_cube_010.from_pydata([(-0.09375, -0.5312, -0.03125), (-0.09375, -0.5312, 0.03125), (-0.09375, 0.5312, -0.03125), (-0.09375, 0.5312, 0.03125), (0.09375, -0.5312, -0.03125), (0.09375, -0.5312, 0.03125), (0.09375, 0.5312, -0.03125), (0.09375, 0.5312, 0.03125)], [], [(0, 1, 3, 2), (2, 3, 7, 6), (6, 7, 5, 4), (4, 5, 1, 0), (2, 6, 4, 0), (7, 3, 1, 5)])
_uv = me_cube_010.uv_layers.new(name='UVMap')
_uv.uv.foreach_set('vector', [0.0, 0.8477, 0.0, 0.875, 0.3711, 0.875, 0.3711, 0.8477, 0.4727, 0.2773, 0.4727, 0.25, 0.3906, 0.25, 0.3906, 0.2773, 0.3711, 0.7969, 0.3711, 0.8242, 0.0, 0.8242, 0.0, 0.7969, 0.3906, 0.2773, 0.3906, 0.25, 0.4727, 0.25, 0.4727, 0.2773, 0.3711, 0.9453, 0.3711, 0.875, 0.0, 0.875, 0.0, 0.9453, 0.3711, 0.875, 0.3711, 0.9453, 0.0, 0.9453, 0.0, 0.875])
me_cube_010.materials.append(mat_tooltable_002)
me_cube_010.update()
me_cube_011 = bpy.data.meshes.new('Cube.011')
me_cube_011.from_pydata([(-0.09375, -0.5625, -0.03125), (-0.09375, -0.5625, 0.03125), (-0.09375, 0.5625, -0.03125), (-0.09375, 0.5625, 0.03125), (0.09375, -0.5625, -0.03125), (0.09375, -0.5625, 0.03125), (0.09375, 0.5625, -0.03125), (0.09375, 0.5625, 0.03125)], [], [(0, 1, 3, 2), (2, 3, 7, 6), (6, 7, 5, 4), (4, 5, 1, 0), (2, 6, 4, 0), (7, 3, 1, 5)])
_uv = me_cube_011.uv_layers.new(name='UVMap')
_uv.uv.foreach_set('vector', [0.0, 0.7969, 0.0, 0.8242, 0.3711, 0.8242, 0.3711, 0.7969, 0.3906, 0.25, 0.3906, 0.2773, 0.4727, 0.2773, 0.4727, 0.25, 0.3711, 0.7969, 0.3711, 0.8242, 0.0, 0.8242, 0.0, 0.7969, 0.4727, 0.25, 0.4727, 0.2773, 0.3906, 0.2773, 0.3906, 0.25, 0.0, 0.7422, 0.0, 0.8086, 0.3711, 0.8086, 0.3711, 0.7422, 0.0, 0.8086, 0.0, 0.7422, 0.3711, 0.7422, 0.3711, 0.8086])
me_cube_011.materials.append(mat_tooltable_002)
me_cube_011.update()
me_cube_012 = bpy.data.meshes.new('Cube.012')
me_cube_012.from_pydata([(-0.07898, -0.1714, -0.1046), (-0.07898, -0.1714, 0.07646), (-0.07898, 0.4321, -0.1046), (-0.07898, 0.4321, 0.07646), (0.1021, -0.1714, -0.1046), (0.1021, -0.1714, 0.07646), (0.1021, 0.4321, -0.1046), (0.1021, 0.4321, 0.07646), (-0.1092, 0.4321, 0.1066), (-0.1092, 0.4321, -0.1348), (0.1323, 0.4321, -0.1348), (0.1323, 0.4321, 0.1066), (0.1323, -0.1714, -0.1348), (0.1323, -0.1714, 0.1066), (-0.1092, -0.1714, 0.1066), (-0.1092, -0.1714, -0.1348), (-0.1092, 0.6132, 0.1066), (-0.1092, 0.6132, -0.1348), (0.1323, 0.6132, -0.1348), (0.1323, 0.6132, 0.1066), (-0.1092, -0.5939, -0.1348), (-0.1092, -0.5939, 0.1066), (0.1323, -0.5939, 0.1066), (0.1323, -0.5939, -0.1348)], [], [(0, 1, 3, 2), (6, 7, 5, 4), (5, 1, 14, 13), (2, 6, 4, 0), (7, 3, 1, 5), (7, 6, 10, 11), (8, 11, 19, 16), (6, 2, 9, 10), (3, 7, 11, 8), (2, 3, 8, 9), (0, 4, 12, 15), (9, 8, 16, 17), (11, 10, 18, 19), (10, 9, 17, 18), (17, 16, 19, 18), (1, 0, 15, 14), (4, 5, 13, 12), (12, 13, 22, 23), (13, 14, 21, 22), (14, 15, 20, 21), (15, 12, 23, 20), (20, 23, 22, 21)])
_uv = me_cube_012.uv_layers.new(name='UVMap')
_uv.uv.foreach_set('vector', [0.8281, 0.4961, 0.7891, 0.4961, 0.7891, 0.6367, 0.8281, 0.6367, 0.8281, 0.6367, 0.7891, 0.6367, 0.7891, 0.4961, 0.8281, 0.4961, 0.6953, 0.1719, 0.6953, 0.2266, 0.707, 0.2383, 0.707, 0.1602, 0.7891, 0.6367, 0.8281, 0.6367, 0.8281, 0.4961, 0.7891, 0.4961, 0.8281, 0.6367, 0.7891, 0.6367, 0.7891, 0.4961, 0.8281, 0.4961, 0.4688, 0.1719, 0.4688, 0.1172, 0.4805, 0.1055, 0.4805, 0.1836, 0.6562, 0.1953, 0.707, 0.1953, 0.707, 0.2383, 0.6562, 0.2383, 0.3945, 0.1172, 0.3398, 0.1172, 0.3281, 0.1055, 0.4062, 0.1055, 0.3398, 0.1719, 0.3945, 0.1719, 0.4062, 0.1836, 0.3281, 0.1836, 0.3398, 0.1172, 0.3398, 0.1719, 0.3281, 0.1836, 0.3281, 0.1055, 0.668, 0.2266, 0.668, 0.1719, 0.6562, 0.1602, 0.6562, 0.2383, 0.707, 0.1953, 0.6562, 0.1953, 0.6562, 0.2383, 0.707, 0.2383, 0.6562, 0.1953, 0.707, 0.1953, 0.707, 0.2383, 0.6562, 0.2383, 0.707, 0.1953, 0.6562, 0.1953, 0.6562, 0.2383, 0.707, 0.2383, 0.6562, 0.1953, 0.6562, 0.2383, 0.707, 0.2383, 0.707, 0.1953, 0.6953, 0.2266, 0.668, 0.2266, 0.6562, 0.2383, 0.707, 0.2383, 0.668, 0.1445, 0.6953, 0.1445, 0.707, 0.1328, 0.6562, 0.1328, 0.707, 0.2383, 0.6562, 0.2383, 0.6562, 0.1328, 0.707, 0.1328, 0.6562, 0.1328, 0.707, 0.1328, 0.707, 0.2383, 0.6562, 0.2383, 0.6562, 0.2383, 0.707, 0.2383, 0.707, 0.1328, 0.6562, 0.1328, 0.707, 0.1328, 0.6562, 0.1328, 0.6562, 0.2383, 0.707, 0.2383, 0.3789, 0.3477, 0.4375, 0.3477, 0.4375, 0.3906, 0.3789, 0.3906])
me_cube_012.materials.append(mat_tooltable_003)
me_cube_012.update()
me_cube_105 = bpy.data.meshes.new('Cube.105')
me_cube_105.from_pydata([(-0.04522, -0.4172, -0.03499), (-0.04522, -0.4172, 0.03499), (-0.04522, 0.4172, -0.03499), (-0.04522, 0.4172, 0.03499), (0.04522, -0.4172, -0.03499), (0.04522, -0.4172, 0.03499), (0.04522, 0.4172, -0.03499), (0.04522, 0.4172, 0.03499)], [], [(0, 1, 3, 2), (2, 3, 7, 6), (6, 7, 5, 4), (4, 5, 1, 0), (2, 6, 4, 0), (7, 3, 1, 5)])
_uv = me_cube_105.uv_layers.new(name='UVMap')
_uv.uv.foreach_set('vector', [0.1445, 0.4883, 0.1445, 0.5273, 0.3203, 0.5273, 0.3203, 0.4883, 0.4219, 0.9062, 0.4219, 0.9375, 0.4531, 0.9375, 0.4531, 0.9062, 0.3203, 0.4883, 0.3203, 0.5273, 0.1445, 0.5273, 0.1445, 0.4883, 0.4531, 0.9062, 0.4531, 0.9375, 0.4219, 0.9375, 0.4219, 0.9062, 0.06641, 0.1328, 0.06641, 0.168, 0.25, 0.168, 0.25, 0.1328, 0.06641, 0.168, 0.06641, 0.1328, 0.25, 0.1328, 0.25, 0.168])
me_cube_105.materials.append(mat_tooltable_002)
me_cube_105.update()
me_cube_053 = bpy.data.meshes.new('Cube.053')
me_cube_053.from_pydata([(-0.114, -0.8542, 0.02612), (-0.114, -0.8542, 0.0961), (-0.114, 0.8542, 0.02612), (-0.114, 0.8542, 0.0961), (-0.02354, -0.8542, 0.02612), (-0.02354, -0.8542, 0.0961), (-0.02354, 0.8542, 0.02612), (-0.02354, 0.8542, 0.0961), (-0.04522, 3.166e-08, -0.03499), (-0.04522, -2.794e-08, 0.03499), (0.04522, 1.863e-09, -0.03499), (0.04522, 3.166e-08, 0.03499), (-0.06536, 0.4271, 0.05289), (0.02507, 0.4271, -0.01708), (-0.06536, 0.4271, -0.01708), (0.02507, 0.4271, 0.05289), (-0.06913, -0.4271, -0.01374), (0.02131, -0.4271, 0.05624), (-0.06913, -0.4271, 0.05624), (0.02131, -0.4271, -0.01374)], [], [(14, 12, 3, 2), (2, 3, 7, 6), (19, 17, 5, 4), (4, 5, 1, 0), (16, 19, 4, 0), (17, 18, 1, 5), (15, 12, 9, 11), (14, 13, 10, 8), (13, 15, 11, 10), (16, 18, 9, 8), (6, 7, 15, 13), (2, 6, 13, 14), (7, 3, 12, 15), (8, 9, 12, 14), (0, 1, 18, 16), (11, 9, 18, 17), (8, 10, 19, 16), (10, 11, 17, 19)])
_uv = me_cube_053.uv_layers.new(name='UVMap')
_uv.uv.foreach_set('vector', [0.7383, 0.0625, 0.7383, 0.07812, 0.7852, 0.07812, 0.7852, 0.0625, 0.4219, 0.9062, 0.4219, 0.9375, 0.4531, 0.9375, 0.4531, 0.9062, 0.6406, 0.0625, 0.6406, 0.07812, 0.5938, 0.07812, 0.5938, 0.0625, 0.4531, 0.9062, 0.4531, 0.9375, 0.4219, 0.9375, 0.4219, 0.9062, 0.7383, 0.0625, 0.7383, 0.07812, 0.7852, 0.07812, 0.7852, 0.0625, 0.7383, 0.07812, 0.7383, 0.0625, 0.7852, 0.0625, 0.7852, 0.07812, 0.6406, 0.07812, 0.6406, 0.0625, 0.6914, 0.0625, 0.6914, 0.07812, 0.6406, 0.0625, 0.6406, 0.07812, 0.6914, 0.07812, 0.6914, 0.0625, 0.7383, 0.0625, 0.7383, 0.07812, 0.6914, 0.07812, 0.6914, 0.0625, 0.6406, 0.0625, 0.6406, 0.07812, 0.6914, 0.07812, 0.6914, 0.0625, 0.7852, 0.0625, 0.7852, 0.07812, 0.7383, 0.07812, 0.7383, 0.0625, 0.5938, 0.0625, 0.5938, 0.07812, 0.6406, 0.07812, 0.6406, 0.0625, 0.5938, 0.07812, 0.5938, 0.0625, 0.6406, 0.0625, 0.6406, 0.07812, 0.6914, 0.0625, 0.6914, 0.07812, 0.7383, 0.07812, 0.7383, 0.0625, 0.5938, 0.0625, 0.5938, 0.07812, 0.6406, 0.07812, 0.6406, 0.0625, 0.6914, 0.07812, 0.6914, 0.0625, 0.7383, 0.0625, 0.7383, 0.07812, 0.6914, 0.0625, 0.6914, 0.07812, 0.7383, 0.07812, 0.7383, 0.0625, 0.6914, 0.0625, 0.6914, 0.07812, 0.6406, 0.07812, 0.6406, 0.0625])
me_cube_053.materials.append(mat_tooltable_002)
me_cube_053.update()
me_cube_057 = bpy.data.meshes.new('Cube.057')
me_cube_057.from_pydata([(7.451e-09, -0.01788, -0.01875), (7.451e-09, -0.01788, 0.01875), (7.451e-09, 0.01788, -0.01875), (7.451e-09, 0.01788, 0.01875), (-0.1123, 0.01788, 0.01875), (-0.1123, -0.01788, 0.01875), (-0.1123, -0.01788, -0.01875), (-0.1123, 0.01788, -0.01875), (-0.07478, 0.01788, -0.01875), (-0.07478, -0.01788, -0.01875), (-0.07478, -0.01788, 0.01875), (-0.07478, 0.01788, 0.01875), (-0.1123, -0.01788, 0.05625), (-0.1123, 0.01788, 0.05625), (-0.07478, 0.01788, 0.05625), (-0.07478, -0.01788, 0.05625)], [], [(3, 2, 8, 11), (6, 5, 4, 7), (9, 10, 5, 6), (11, 8, 7, 4), (15, 14, 13, 12), (8, 9, 6, 7), (10, 11, 14, 15), (0, 1, 10, 9), (1, 3, 11, 10), (2, 0, 9, 8), (5, 10, 15, 12), (11, 4, 13, 14), (4, 5, 12, 13), (2, 3, 1, 0)])
_uv = me_cube_057.uv_layers.new(name='UVMap')
_uv.uv.foreach_set('vector', [0.6875, 0.3125, 0.6875, 0.2969, 0.6406, 0.2969, 0.6406, 0.3125, 0.625, 0.3125, 0.6484, 0.3125, 0.6484, 0.2969, 0.625, 0.2969, 0.6914, 0.2969, 0.6914, 0.3125, 0.668, 0.3125, 0.668, 0.2969, 0.6797, 0.3125, 0.6797, 0.2969, 0.6562, 0.2969, 0.6562, 0.3125, 0.6484, 0.3125, 0.625, 0.3125, 0.625, 0.2969, 0.6484, 0.2969, 0.6797, 0.3125, 0.6797, 0.2969, 0.6562, 0.2969, 0.6562, 0.3125, 0.6484, 0.2969, 0.6484, 0.3125, 0.625, 0.3125, 0.625, 0.2969, 0.6875, 0.2969, 0.6875, 0.3125, 0.6406, 0.3125, 0.6406, 0.2969, 0.6875, 0.2969, 0.6875, 0.3125, 0.6406, 0.3125, 0.6406, 0.2969, 0.6875, 0.3125, 0.6875, 0.2969, 0.6406, 0.2969, 0.6406, 0.3125, 0.6484, 0.2969, 0.6484, 0.3125, 0.625, 0.3125, 0.625, 0.2969, 0.6484, 0.3125, 0.6484, 0.2969, 0.625, 0.2969, 0.625, 0.3125, 0.6484, 0.3125, 0.6484, 0.2969, 0.625, 0.2969, 0.625, 0.3125, 0.8008, 0.2891, 0.8008, 0.3125, 0.7773, 0.3125, 0.7773, 0.2891])
me_cube_057.materials.append(mat_tooltable_002)
me_cube_057.update()
me_cube_059 = bpy.data.meshes.new('Cube.059')
me_cube_059.from_pydata([(7.451e-09, -0.01788, -0.01875), (7.451e-09, -0.01788, 0.01875), (7.451e-09, 0.01788, -0.01875), (7.451e-09, 0.01788, 0.01875), (-0.1123, 0.01788, 0.01875), (-0.1123, -0.01788, 0.01875), (-0.1123, -0.01788, -0.01875), (-0.1123, 0.01788, -0.01875), (-0.07478, 0.01788, -0.01875), (-0.07478, -0.01788, -0.01875), (-0.07478, -0.01788, 0.01875), (-0.07478, 0.01788, 0.01875), (-0.1123, -0.01788, 0.05625), (-0.1123, 0.01788, 0.05625), (-0.07478, 0.01788, 0.05625), (-0.07478, -0.01788, 0.05625)], [], [(3, 2, 8, 11), (6, 5, 4, 7), (9, 10, 5, 6), (11, 8, 7, 4), (15, 14, 13, 12), (8, 9, 6, 7), (10, 11, 14, 15), (0, 1, 10, 9), (1, 3, 11, 10), (2, 0, 9, 8), (5, 10, 15, 12), (11, 4, 13, 14), (4, 5, 12, 13), (2, 3, 1, 0)])
_uv = me_cube_059.uv_layers.new(name='UVMap')
_uv.uv.foreach_set('vector', [0.6875, 0.3125, 0.6875, 0.2969, 0.6406, 0.2969, 0.6406, 0.3125, 0.625, 0.3125, 0.6484, 0.3125, 0.6484, 0.2969, 0.625, 0.2969, 0.6914, 0.2969, 0.6914, 0.3125, 0.668, 0.3125, 0.668, 0.2969, 0.6797, 0.3125, 0.6797, 0.2969, 0.6562, 0.2969, 0.6562, 0.3125, 0.6484, 0.3125, 0.625, 0.3125, 0.625, 0.2969, 0.6484, 0.2969, 0.6797, 0.3125, 0.6797, 0.2969, 0.6562, 0.2969, 0.6562, 0.3125, 0.6484, 0.2969, 0.6484, 0.3125, 0.625, 0.3125, 0.625, 0.2969, 0.6875, 0.2969, 0.6875, 0.3125, 0.6406, 0.3125, 0.6406, 0.2969, 0.6875, 0.2969, 0.6875, 0.3125, 0.6406, 0.3125, 0.6406, 0.2969, 0.6875, 0.3125, 0.6875, 0.2969, 0.6406, 0.2969, 0.6406, 0.3125, 0.6484, 0.2969, 0.6484, 0.3125, 0.625, 0.3125, 0.625, 0.2969, 0.6484, 0.3125, 0.6484, 0.2969, 0.625, 0.2969, 0.625, 0.3125, 0.6484, 0.3125, 0.6484, 0.2969, 0.625, 0.2969, 0.625, 0.3125, 0.8008, 0.2891, 0.8008, 0.3125, 0.7773, 0.3125, 0.7773, 0.2891])
me_cube_059.materials.append(mat_tooltable_002)
me_cube_059.update()
me_cube_060 = bpy.data.meshes.new('Cube.060')
me_cube_060.from_pydata([(7.451e-09, -0.01788, -0.01875), (7.451e-09, -0.01788, 0.01875), (7.451e-09, 0.01788, -0.01875), (7.451e-09, 0.01788, 0.01875), (-0.1123, 0.01788, 0.01875), (-0.1123, -0.01788, 0.01875), (-0.1123, -0.01788, -0.01875), (-0.1123, 0.01788, -0.01875), (-0.07478, 0.01788, -0.01875), (-0.07478, -0.01788, -0.01875), (-0.07478, -0.01788, 0.01875), (-0.07478, 0.01788, 0.01875), (-0.1123, -0.01788, 0.05625), (-0.1123, 0.01788, 0.05625), (-0.07478, 0.01788, 0.05625), (-0.07478, -0.01788, 0.05625)], [], [(3, 2, 8, 11), (6, 5, 4, 7), (9, 10, 5, 6), (11, 8, 7, 4), (15, 14, 13, 12), (8, 9, 6, 7), (10, 11, 14, 15), (0, 1, 10, 9), (1, 3, 11, 10), (2, 0, 9, 8), (5, 10, 15, 12), (11, 4, 13, 14), (4, 5, 12, 13), (2, 3, 1, 0)])
_uv = me_cube_060.uv_layers.new(name='UVMap')
_uv.uv.foreach_set('vector', [0.6875, 0.3125, 0.6875, 0.2969, 0.6406, 0.2969, 0.6406, 0.3125, 0.625, 0.3125, 0.6484, 0.3125, 0.6484, 0.2969, 0.625, 0.2969, 0.6914, 0.2969, 0.6914, 0.3125, 0.668, 0.3125, 0.668, 0.2969, 0.6797, 0.3125, 0.6797, 0.2969, 0.6562, 0.2969, 0.6562, 0.3125, 0.6484, 0.3125, 0.625, 0.3125, 0.625, 0.2969, 0.6484, 0.2969, 0.6797, 0.3125, 0.6797, 0.2969, 0.6562, 0.2969, 0.6562, 0.3125, 0.6484, 0.2969, 0.6484, 0.3125, 0.625, 0.3125, 0.625, 0.2969, 0.6875, 0.2969, 0.6875, 0.3125, 0.6406, 0.3125, 0.6406, 0.2969, 0.6875, 0.2969, 0.6875, 0.3125, 0.6406, 0.3125, 0.6406, 0.2969, 0.6875, 0.3125, 0.6875, 0.2969, 0.6406, 0.2969, 0.6406, 0.3125, 0.6484, 0.2969, 0.6484, 0.3125, 0.625, 0.3125, 0.625, 0.2969, 0.6484, 0.3125, 0.6484, 0.2969, 0.625, 0.2969, 0.625, 0.3125, 0.6484, 0.3125, 0.6484, 0.2969, 0.625, 0.2969, 0.625, 0.3125, 0.8008, 0.2891, 0.8008, 0.3125, 0.7773, 0.3125, 0.7773, 0.2891])
me_cube_060.materials.append(mat_tooltable_002)
me_cube_060.update()
me_cube_061 = bpy.data.meshes.new('Cube.061')
me_cube_061.from_pydata([(7.451e-09, -0.01788, -0.01875), (7.451e-09, -0.01788, 0.01875), (7.451e-09, 0.01788, -0.01875), (7.451e-09, 0.01788, 0.01875), (-0.1123, 0.01788, 0.01875), (-0.1123, -0.01788, 0.01875), (-0.1123, -0.01788, -0.01875), (-0.1123, 0.01788, -0.01875), (-0.07478, 0.01788, -0.01875), (-0.07478, -0.01788, -0.01875), (-0.07478, -0.01788, 0.01875), (-0.07478, 0.01788, 0.01875), (-0.1123, -0.01788, 0.05625), (-0.1123, 0.01788, 0.05625), (-0.07478, 0.01788, 0.05625), (-0.07478, -0.01788, 0.05625)], [], [(3, 2, 8, 11), (6, 5, 4, 7), (9, 10, 5, 6), (11, 8, 7, 4), (15, 14, 13, 12), (8, 9, 6, 7), (10, 11, 14, 15), (0, 1, 10, 9), (1, 3, 11, 10), (2, 0, 9, 8), (5, 10, 15, 12), (11, 4, 13, 14), (4, 5, 12, 13), (2, 3, 1, 0)])
_uv = me_cube_061.uv_layers.new(name='UVMap')
_uv.uv.foreach_set('vector', [0.6875, 0.3125, 0.6875, 0.2969, 0.6406, 0.2969, 0.6406, 0.3125, 0.625, 0.3125, 0.6484, 0.3125, 0.6484, 0.2969, 0.625, 0.2969, 0.6914, 0.2969, 0.6914, 0.3125, 0.668, 0.3125, 0.668, 0.2969, 0.6797, 0.3125, 0.6797, 0.2969, 0.6562, 0.2969, 0.6562, 0.3125, 0.6484, 0.3125, 0.625, 0.3125, 0.625, 0.2969, 0.6484, 0.2969, 0.6797, 0.3125, 0.6797, 0.2969, 0.6562, 0.2969, 0.6562, 0.3125, 0.6484, 0.2969, 0.6484, 0.3125, 0.625, 0.3125, 0.625, 0.2969, 0.6875, 0.2969, 0.6875, 0.3125, 0.6406, 0.3125, 0.6406, 0.2969, 0.6875, 0.2969, 0.6875, 0.3125, 0.6406, 0.3125, 0.6406, 0.2969, 0.6875, 0.3125, 0.6875, 0.2969, 0.6406, 0.2969, 0.6406, 0.3125, 0.6484, 0.2969, 0.6484, 0.3125, 0.625, 0.3125, 0.625, 0.2969, 0.6484, 0.3125, 0.6484, 0.2969, 0.625, 0.2969, 0.625, 0.3125, 0.6484, 0.3125, 0.6484, 0.2969, 0.625, 0.2969, 0.625, 0.3125, 0.8008, 0.2891, 0.8008, 0.3125, 0.7773, 0.3125, 0.7773, 0.2891])
me_cube_061.materials.append(mat_tooltable_002)
me_cube_061.update()
me_cube_062 = bpy.data.meshes.new('Cube.062')
me_cube_062.from_pydata([(7.451e-09, -0.01788, -0.01875), (7.451e-09, -0.01788, 0.01875), (7.451e-09, 0.01788, -0.01875), (7.451e-09, 0.01788, 0.01875), (-0.1123, 0.01788, 0.01875), (-0.1123, -0.01788, 0.01875), (-0.1123, -0.01788, -0.01875), (-0.1123, 0.01788, -0.01875), (-0.07478, 0.01788, -0.01875), (-0.07478, -0.01788, -0.01875), (-0.07478, -0.01788, 0.01875), (-0.07478, 0.01788, 0.01875), (-0.1123, -0.01788, 0.05625), (-0.1123, 0.01788, 0.05625), (-0.07478, 0.01788, 0.05625), (-0.07478, -0.01788, 0.05625)], [], [(3, 2, 8, 11), (6, 5, 4, 7), (9, 10, 5, 6), (11, 8, 7, 4), (15, 14, 13, 12), (8, 9, 6, 7), (10, 11, 14, 15), (0, 1, 10, 9), (1, 3, 11, 10), (2, 0, 9, 8), (5, 10, 15, 12), (11, 4, 13, 14), (4, 5, 12, 13), (2, 3, 1, 0)])
_uv = me_cube_062.uv_layers.new(name='UVMap')
_uv.uv.foreach_set('vector', [0.6875, 0.3125, 0.6875, 0.2969, 0.6406, 0.2969, 0.6406, 0.3125, 0.625, 0.3125, 0.6484, 0.3125, 0.6484, 0.2969, 0.625, 0.2969, 0.6914, 0.2969, 0.6914, 0.3125, 0.668, 0.3125, 0.668, 0.2969, 0.6797, 0.3125, 0.6797, 0.2969, 0.6562, 0.2969, 0.6562, 0.3125, 0.6484, 0.3125, 0.625, 0.3125, 0.625, 0.2969, 0.6484, 0.2969, 0.6797, 0.3125, 0.6797, 0.2969, 0.6562, 0.2969, 0.6562, 0.3125, 0.6484, 0.2969, 0.6484, 0.3125, 0.625, 0.3125, 0.625, 0.2969, 0.6875, 0.2969, 0.6875, 0.3125, 0.6406, 0.3125, 0.6406, 0.2969, 0.6875, 0.2969, 0.6875, 0.3125, 0.6406, 0.3125, 0.6406, 0.2969, 0.6875, 0.3125, 0.6875, 0.2969, 0.6406, 0.2969, 0.6406, 0.3125, 0.6484, 0.2969, 0.6484, 0.3125, 0.625, 0.3125, 0.625, 0.2969, 0.6484, 0.3125, 0.6484, 0.2969, 0.625, 0.2969, 0.625, 0.3125, 0.6484, 0.3125, 0.6484, 0.2969, 0.625, 0.2969, 0.625, 0.3125, 0.8008, 0.2891, 0.8008, 0.3125, 0.7773, 0.3125, 0.7773, 0.2891])
me_cube_062.materials.append(mat_tooltable_002)
me_cube_062.update()
me_cube_063 = bpy.data.meshes.new('Cube.063')
me_cube_063.from_pydata([(7.451e-09, -0.01788, -0.01875), (7.451e-09, -0.01788, 0.01875), (7.451e-09, 0.01788, -0.01875), (7.451e-09, 0.01788, 0.01875), (-0.1123, 0.01788, 0.01875), (-0.1123, -0.01788, 0.01875), (-0.1123, -0.01788, -0.01875), (-0.1123, 0.01788, -0.01875), (-0.07478, 0.01788, -0.01875), (-0.07478, -0.01788, -0.01875), (-0.07478, -0.01788, 0.01875), (-0.07478, 0.01788, 0.01875), (-0.1123, -0.01788, 0.05625), (-0.1123, 0.01788, 0.05625), (-0.07478, 0.01788, 0.05625), (-0.07478, -0.01788, 0.05625)], [], [(3, 2, 8, 11), (6, 5, 4, 7), (9, 10, 5, 6), (11, 8, 7, 4), (15, 14, 13, 12), (8, 9, 6, 7), (10, 11, 14, 15), (0, 1, 10, 9), (1, 3, 11, 10), (2, 0, 9, 8), (5, 10, 15, 12), (11, 4, 13, 14), (4, 5, 12, 13), (2, 3, 1, 0)])
_uv = me_cube_063.uv_layers.new(name='UVMap')
_uv.uv.foreach_set('vector', [0.6875, 0.3125, 0.6875, 0.2969, 0.6406, 0.2969, 0.6406, 0.3125, 0.625, 0.3125, 0.6484, 0.3125, 0.6484, 0.2969, 0.625, 0.2969, 0.6914, 0.2969, 0.6914, 0.3125, 0.668, 0.3125, 0.668, 0.2969, 0.6797, 0.3125, 0.6797, 0.2969, 0.6562, 0.2969, 0.6562, 0.3125, 0.6484, 0.3125, 0.625, 0.3125, 0.625, 0.2969, 0.6484, 0.2969, 0.6797, 0.3125, 0.6797, 0.2969, 0.6562, 0.2969, 0.6562, 0.3125, 0.6484, 0.2969, 0.6484, 0.3125, 0.625, 0.3125, 0.625, 0.2969, 0.6875, 0.2969, 0.6875, 0.3125, 0.6406, 0.3125, 0.6406, 0.2969, 0.6875, 0.2969, 0.6875, 0.3125, 0.6406, 0.3125, 0.6406, 0.2969, 0.6875, 0.3125, 0.6875, 0.2969, 0.6406, 0.2969, 0.6406, 0.3125, 0.6484, 0.2969, 0.6484, 0.3125, 0.625, 0.3125, 0.625, 0.2969, 0.6484, 0.3125, 0.6484, 0.2969, 0.625, 0.2969, 0.625, 0.3125, 0.6484, 0.3125, 0.6484, 0.2969, 0.625, 0.2969, 0.625, 0.3125, 0.8008, 0.2891, 0.8008, 0.3125, 0.7773, 0.3125, 0.7773, 0.2891])
me_cube_063.materials.append(mat_tooltable_002)
me_cube_063.update()
me_cube_064 = bpy.data.meshes.new('Cube.064')
me_cube_064.from_pydata([(7.451e-09, -0.01788, -0.01875), (7.451e-09, -0.01788, 0.01875), (7.451e-09, 0.01788, -0.01875), (7.451e-09, 0.01788, 0.01875), (-0.1123, 0.01788, 0.01875), (-0.1123, -0.01788, 0.01875), (-0.1123, -0.01788, -0.01875), (-0.1123, 0.01788, -0.01875), (-0.07478, 0.01788, -0.01875), (-0.07478, -0.01788, -0.01875), (-0.07478, -0.01788, 0.01875), (-0.07478, 0.01788, 0.01875), (-0.1123, -0.01788, 0.05625), (-0.1123, 0.01788, 0.05625), (-0.07478, 0.01788, 0.05625), (-0.07478, -0.01788, 0.05625)], [], [(3, 2, 8, 11), (6, 5, 4, 7), (9, 10, 5, 6), (11, 8, 7, 4), (15, 14, 13, 12), (8, 9, 6, 7), (10, 11, 14, 15), (0, 1, 10, 9), (1, 3, 11, 10), (2, 0, 9, 8), (5, 10, 15, 12), (11, 4, 13, 14), (4, 5, 12, 13), (2, 3, 1, 0)])
_uv = me_cube_064.uv_layers.new(name='UVMap')
_uv.uv.foreach_set('vector', [0.6875, 0.3125, 0.6875, 0.2969, 0.6406, 0.2969, 0.6406, 0.3125, 0.625, 0.3125, 0.6484, 0.3125, 0.6484, 0.2969, 0.625, 0.2969, 0.6914, 0.2969, 0.6914, 0.3125, 0.668, 0.3125, 0.668, 0.2969, 0.6797, 0.3125, 0.6797, 0.2969, 0.6562, 0.2969, 0.6562, 0.3125, 0.6484, 0.3125, 0.625, 0.3125, 0.625, 0.2969, 0.6484, 0.2969, 0.6797, 0.3125, 0.6797, 0.2969, 0.6562, 0.2969, 0.6562, 0.3125, 0.6484, 0.2969, 0.6484, 0.3125, 0.625, 0.3125, 0.625, 0.2969, 0.6875, 0.2969, 0.6875, 0.3125, 0.6406, 0.3125, 0.6406, 0.2969, 0.6875, 0.2969, 0.6875, 0.3125, 0.6406, 0.3125, 0.6406, 0.2969, 0.6875, 0.3125, 0.6875, 0.2969, 0.6406, 0.2969, 0.6406, 0.3125, 0.6484, 0.2969, 0.6484, 0.3125, 0.625, 0.3125, 0.625, 0.2969, 0.6484, 0.3125, 0.6484, 0.2969, 0.625, 0.2969, 0.625, 0.3125, 0.6484, 0.3125, 0.6484, 0.2969, 0.625, 0.2969, 0.625, 0.3125, 0.8008, 0.2891, 0.8008, 0.3125, 0.7773, 0.3125, 0.7773, 0.2891])
me_cube_064.materials.append(mat_tooltable_002)
me_cube_064.update()
me_cube_066 = bpy.data.meshes.new('Cube.066')
me_cube_066.from_pydata([(7.451e-09, -0.01788, -0.01875), (7.451e-09, -0.01788, 0.01875), (7.451e-09, 0.01788, -0.01875), (7.451e-09, 0.01788, 0.01875), (-0.1123, 0.01788, 0.01875), (-0.1123, -0.01788, 0.01875), (-0.1123, -0.01788, -0.01875), (-0.1123, 0.01788, -0.01875), (-0.07478, 0.01788, -0.01875), (-0.07478, -0.01788, -0.01875), (-0.07478, -0.01788, 0.01875), (-0.07478, 0.01788, 0.01875), (-0.1123, -0.01788, 0.05625), (-0.1123, 0.01788, 0.05625), (-0.07478, 0.01788, 0.05625), (-0.07478, -0.01788, 0.05625)], [], [(3, 2, 8, 11), (6, 5, 4, 7), (9, 10, 5, 6), (11, 8, 7, 4), (15, 14, 13, 12), (8, 9, 6, 7), (10, 11, 14, 15), (0, 1, 10, 9), (1, 3, 11, 10), (2, 0, 9, 8), (5, 10, 15, 12), (11, 4, 13, 14), (4, 5, 12, 13), (2, 3, 1, 0)])
_uv = me_cube_066.uv_layers.new(name='UVMap')
_uv.uv.foreach_set('vector', [0.6875, 0.3125, 0.6875, 0.2969, 0.6406, 0.2969, 0.6406, 0.3125, 0.625, 0.3125, 0.6484, 0.3125, 0.6484, 0.2969, 0.625, 0.2969, 0.6914, 0.2969, 0.6914, 0.3125, 0.668, 0.3125, 0.668, 0.2969, 0.6797, 0.3125, 0.6797, 0.2969, 0.6562, 0.2969, 0.6562, 0.3125, 0.6484, 0.3125, 0.625, 0.3125, 0.625, 0.2969, 0.6484, 0.2969, 0.6797, 0.3125, 0.6797, 0.2969, 0.6562, 0.2969, 0.6562, 0.3125, 0.6484, 0.2969, 0.6484, 0.3125, 0.625, 0.3125, 0.625, 0.2969, 0.6875, 0.2969, 0.6875, 0.3125, 0.6406, 0.3125, 0.6406, 0.2969, 0.6875, 0.2969, 0.6875, 0.3125, 0.6406, 0.3125, 0.6406, 0.2969, 0.6875, 0.3125, 0.6875, 0.2969, 0.6406, 0.2969, 0.6406, 0.3125, 0.6484, 0.2969, 0.6484, 0.3125, 0.625, 0.3125, 0.625, 0.2969, 0.6484, 0.3125, 0.6484, 0.2969, 0.625, 0.2969, 0.625, 0.3125, 0.6484, 0.3125, 0.6484, 0.2969, 0.625, 0.2969, 0.625, 0.3125, 0.8008, 0.2891, 0.8008, 0.3125, 0.7773, 0.3125, 0.7773, 0.2891])
me_cube_066.materials.append(mat_tooltable_002)
me_cube_066.update()
me_cube_068 = bpy.data.meshes.new('Cube.068')
me_cube_068.from_pydata([(7.451e-09, -0.01788, -0.01875), (7.451e-09, -0.01788, 0.01875), (7.451e-09, 0.01788, -0.01875), (7.451e-09, 0.01788, 0.01875), (-0.1123, 0.01788, 0.01875), (-0.1123, -0.01788, 0.01875), (-0.1123, -0.01788, -0.01875), (-0.1123, 0.01788, -0.01875), (-0.07478, 0.01788, -0.01875), (-0.07478, -0.01788, -0.01875), (-0.07478, -0.01788, 0.01875), (-0.07478, 0.01788, 0.01875), (-0.1123, -0.01788, 0.05625), (-0.1123, 0.01788, 0.05625), (-0.07478, 0.01788, 0.05625), (-0.07478, -0.01788, 0.05625)], [], [(3, 2, 8, 11), (6, 5, 4, 7), (9, 10, 5, 6), (11, 8, 7, 4), (15, 14, 13, 12), (8, 9, 6, 7), (10, 11, 14, 15), (0, 1, 10, 9), (1, 3, 11, 10), (2, 0, 9, 8), (5, 10, 15, 12), (11, 4, 13, 14), (4, 5, 12, 13), (2, 3, 1, 0)])
_uv = me_cube_068.uv_layers.new(name='UVMap')
_uv.uv.foreach_set('vector', [0.6875, 0.3125, 0.6875, 0.2969, 0.6406, 0.2969, 0.6406, 0.3125, 0.625, 0.3125, 0.6484, 0.3125, 0.6484, 0.2969, 0.625, 0.2969, 0.6914, 0.2969, 0.6914, 0.3125, 0.668, 0.3125, 0.668, 0.2969, 0.6797, 0.3125, 0.6797, 0.2969, 0.6562, 0.2969, 0.6562, 0.3125, 0.6484, 0.3125, 0.625, 0.3125, 0.625, 0.2969, 0.6484, 0.2969, 0.6797, 0.3125, 0.6797, 0.2969, 0.6562, 0.2969, 0.6562, 0.3125, 0.6484, 0.2969, 0.6484, 0.3125, 0.625, 0.3125, 0.625, 0.2969, 0.6875, 0.2969, 0.6875, 0.3125, 0.6406, 0.3125, 0.6406, 0.2969, 0.6875, 0.2969, 0.6875, 0.3125, 0.6406, 0.3125, 0.6406, 0.2969, 0.6875, 0.3125, 0.6875, 0.2969, 0.6406, 0.2969, 0.6406, 0.3125, 0.6484, 0.2969, 0.6484, 0.3125, 0.625, 0.3125, 0.625, 0.2969, 0.6484, 0.3125, 0.6484, 0.2969, 0.625, 0.2969, 0.625, 0.3125, 0.6484, 0.3125, 0.6484, 0.2969, 0.625, 0.2969, 0.625, 0.3125, 0.8008, 0.2891, 0.8008, 0.3125, 0.7773, 0.3125, 0.7773, 0.2891])
me_cube_068.materials.append(mat_tooltable_002)
me_cube_068.update()
me_cube_069 = bpy.data.meshes.new('Cube.069')
me_cube_069.from_pydata([(-0.09375, -0.5312, -0.03125), (-0.09375, -0.5312, 0.03125), (-0.09375, 0.5312, -0.03125), (-0.09375, 0.5312, 0.03125), (0.09375, -0.5312, -0.03125), (0.09375, -0.5312, 0.03125), (0.09375, 0.5312, -0.03125), (0.09375, 0.5312, 0.03125)], [], [(0, 1, 3, 2), (2, 3, 7, 6), (6, 7, 5, 4), (4, 5, 1, 0), (2, 6, 4, 0), (7, 3, 1, 5)])
_uv = me_cube_069.uv_layers.new(name='UVMap')
_uv.uv.foreach_set('vector', [0.9336, 0.1523, 0.9102, 0.1523, 0.9102, 0.2031, 0.9336, 0.2031, 0.9062, 0.125, 0.9062, 0.1484, 0.875, 0.1484, 0.875, 0.125, 0.8477, 0.1523, 0.8711, 0.1523, 0.8711, 0.2031, 0.8477, 0.2031, 0.875, 0.2305, 0.875, 0.207, 0.9062, 0.207, 0.9062, 0.2305, 0.9688, 0.1523, 0.9375, 0.1523, 0.9375, 0.2031, 0.9688, 0.2031, 0.875, 0.1523, 0.9062, 0.1523, 0.9062, 0.2031, 0.875, 0.2031])
me_cube_069.materials.append(mat_tooltable_002)
me_cube_069.update()
me_cube_071 = bpy.data.meshes.new('Cube.071')
me_cube_071.from_pydata([(-0.09375, -0.5312, -0.03125), (-0.09375, -0.5312, 0.03125), (-0.09375, 0.5312, -0.03125), (-0.09375, 0.5312, 0.03125), (0.09375, -0.5312, -0.03125), (0.09375, -0.5312, 0.03125), (0.09375, 0.5312, -0.03125), (0.09375, 0.5312, 0.03125)], [], [(0, 1, 3, 2), (2, 3, 7, 6), (6, 7, 5, 4), (4, 5, 1, 0), (2, 6, 4, 0), (7, 3, 1, 5)])
_uv = me_cube_071.uv_layers.new(name='UVMap')
_uv.uv.foreach_set('vector', [0.9336, 0.1523, 0.9102, 0.1523, 0.9102, 0.2031, 0.9336, 0.2031, 0.9062, 0.125, 0.9062, 0.1484, 0.875, 0.1484, 0.875, 0.125, 0.8477, 0.1523, 0.8711, 0.1523, 0.8711, 0.2031, 0.8477, 0.2031, 0.875, 0.2305, 0.875, 0.207, 0.9062, 0.207, 0.9062, 0.2305, 0.9688, 0.1523, 0.9375, 0.1523, 0.9375, 0.2031, 0.9688, 0.2031, 0.875, 0.1523, 0.9062, 0.1523, 0.9062, 0.2031, 0.875, 0.2031])
me_cube_071.materials.append(mat_tooltable_002)
me_cube_071.update()
me_cube_073 = bpy.data.meshes.new('Cube.073')
me_cube_073.from_pydata([(-0.1262, -0.5312, -0.03125), (-0.1262, -0.5312, 0.03125), (-0.1262, 0.5312, -0.03125), (-0.1262, 0.5312, 0.03125), (0.09375, -0.5312, -0.03125), (0.09375, -0.5312, 0.03125), (0.09375, 0.5312, -0.03125), (0.09375, 0.5312, 0.03125)], [], [(0, 1, 3, 2), (2, 3, 7, 6), (6, 7, 5, 4), (4, 5, 1, 0), (2, 6, 4, 0), (7, 3, 1, 5)])
_uv = me_cube_073.uv_layers.new(name='UVMap')
_uv.uv.foreach_set('vector', [0.9375, 0.03125, 0.9141, 0.03125, 0.9141, 0.08203, 0.9375, 0.08203, 0.9102, 0.003906, 0.9102, 0.02734, 0.875, 0.02734, 0.875, 0.003906, 0.8477, 0.03125, 0.8711, 0.03125, 0.8711, 0.08203, 0.8477, 0.08203, 0.875, 0.1094, 0.875, 0.08594, 0.9102, 0.08594, 0.9102, 0.1094, 0.9766, 0.03125, 0.9414, 0.03125, 0.9414, 0.08203, 0.9766, 0.08203, 0.875, 0.03125, 0.9102, 0.03125, 0.9102, 0.08203, 0.875, 0.08203])
me_cube_073.materials.append(mat_tooltable_002)
me_cube_073.update()
me_cube_074 = bpy.data.meshes.new('Cube.074')
me_cube_074.from_pydata([(-0.1262, -0.5312, -0.03125), (-0.1262, -0.5312, 0.03125), (-0.1262, 0.5312, -0.03125), (-0.1262, 0.5312, 0.03125), (0.09375, -0.5312, -0.03125), (0.09375, -0.5312, 0.03125), (0.09375, 0.5312, -0.03125), (0.09375, 0.5312, 0.03125)], [], [(0, 1, 3, 2), (2, 3, 7, 6), (6, 7, 5, 4), (4, 5, 1, 0), (2, 6, 4, 0), (7, 3, 1, 5)])
_uv = me_cube_074.uv_layers.new(name='UVMap')
_uv.uv.foreach_set('vector', [0.9375, 0.03125, 0.9141, 0.03125, 0.9141, 0.08203, 0.9375, 0.08203, 0.9102, 0.003906, 0.9102, 0.02734, 0.875, 0.02734, 0.875, 0.003906, 0.8477, 0.03125, 0.8711, 0.03125, 0.8711, 0.08203, 0.8477, 0.08203, 0.875, 0.1094, 0.875, 0.08594, 0.9102, 0.08594, 0.9102, 0.1094, 0.9102, 0.03125, 0.875, 0.03125, 0.875, 0.08203, 0.9102, 0.08203, 0.9414, 0.03125, 0.9766, 0.03125, 0.9766, 0.08203, 0.9414, 0.08203])
me_cube_074.materials.append(mat_tooltable_002)
me_cube_074.update()
me_cube_075 = bpy.data.meshes.new('Cube.075')
me_cube_075.from_pydata([(-0.005351, -0.3736, -0.003959), (-0.005351, -0.3736, 0.003959), (-0.02437, 0.0, -0.01875), (-0.02437, 0.0, 0.01875), (0.005285, -0.3736, -0.003959), (0.005285, -0.3736, 0.003959), (0.02437, 0.0, -0.01875), (0.02437, 0.0, 0.01875), (-0.02437, -0.3939, -0.01875), (-0.02437, -0.3939, 0.01875), (0.02437, -0.3939, 0.01875), (0.02437, -0.3939, -0.01875), (-0.005351, -0.4276, -0.003959), (-0.005351, -0.4276, 0.003959), (0.005285, -0.4276, 0.003959), (0.005285, -0.4276, -0.003959)], [], [(8, 9, 3, 2), (2, 3, 7, 6), (6, 7, 10, 11), (0, 4, 15, 12), (2, 6, 11, 8), (7, 3, 9, 10), (0, 1, 9, 8), (5, 4, 11, 10), (4, 0, 8, 11), (1, 5, 10, 9), (15, 14, 13, 12), (1, 0, 12, 13), (5, 1, 13, 14), (4, 5, 14, 15)])
_uv = me_cube_075.uv_layers.new(name='UVMap')
_uv.uv.foreach_set('vector', [0.793, 0.05469, 0.8125, 0.05469, 0.8125, 0.01953, 0.793, 0.01953, 0.8359, 0.01562, 0.8359, 0.03516, 0.8164, 0.03516, 0.8164, 0.01562, 0.793, 0.01953, 0.8125, 0.01953, 0.8125, 0.05469, 0.793, 0.05469, 0.8281, 0.05078, 0.8281, 0.04688, 0.8242, 0.04688, 0.8242, 0.05078, 0.8125, 0.01953, 0.793, 0.01953, 0.793, 0.05469, 0.8125, 0.05469, 0.793, 0.01953, 0.8125, 0.01953, 0.8125, 0.05469, 0.793, 0.05469, 0.8283, 0.05089, 0.8283, 0.04677, 0.8359, 0.03906, 0.8359, 0.05859, 0.8241, 0.04677, 0.8241, 0.05089, 0.8164, 0.05859, 0.8164, 0.03906, 0.8241, 0.05089, 0.8283, 0.05089, 0.8359, 0.05859, 0.8164, 0.05859, 0.8283, 0.04677, 0.8241, 0.04677, 0.8164, 0.03906, 0.8359, 0.03906, 0.8281, 0.04688, 0.8281, 0.05078, 0.8242, 0.05078, 0.8242, 0.04688, 0.8281, 0.05078, 0.8281, 0.04688, 0.8242, 0.04688, 0.8242, 0.05078, 0.8281, 0.04688, 0.8281, 0.05078, 0.8242, 0.05078, 0.8242, 0.04688, 0.8281, 0.04688, 0.8281, 0.05078, 0.8242, 0.05078, 0.8242, 0.04688])
me_cube_075.materials.append(mat_tooltable_002)
me_cube_075.update()
me_cube_076 = bpy.data.meshes.new('Cube.076')
me_cube_076.from_pydata([(-0.02392, 0.003488, -0.01801), (-0.02392, 0.003488, 0.0184), (0.02392, 0.003488, -0.01801), (0.02392, 0.003488, 0.0184), (-0.02392, -0.01744, -0.01801), (-0.02392, -0.01744, 0.0184), (0.02392, -0.01744, 0.0184), (0.02392, -0.01744, -0.01801), (-0.01888, -5.774e-08, -0.01337), (-0.01888, -4.843e-08, 0.01337), (0.01888, -5.774e-08, -0.01337), (0.01888, -4.843e-08, 0.01337), (-0.01888, -0.01744, -0.01337), (-0.01888, -0.01744, 0.01337), (0.01888, -0.01744, 0.01337), (0.01888, -0.01744, -0.01337)], [], [(4, 5, 1, 0), (0, 1, 3, 2), (2, 3, 6, 7), (0, 2, 7, 4), (3, 1, 5, 6), (12, 8, 9, 13), (8, 10, 11, 9), (10, 15, 14, 11), (8, 12, 15, 10), (11, 14, 13, 9), (5, 4, 12, 13), (7, 6, 14, 15), (4, 7, 15, 12), (6, 5, 13, 14)])
_uv = me_cube_076.uv_layers.new(name='UVMap')
_uv.uv.foreach_set('vector', [0.7773, 0.02344, 0.75, 0.02344, 0.75, 0.02734, 0.7773, 0.02734, 0.7148, 0.02344, 0.7148, 0.05078, 0.7422, 0.05078, 0.7422, 0.02344, 0.7773, 0.02734, 0.75, 0.02734, 0.75, 0.02344, 0.7773, 0.02344, 0.75, 0.02734, 0.7773, 0.02734, 0.7773, 0.02344, 0.75, 0.02344, 0.7773, 0.02734, 0.75, 0.02734, 0.75, 0.02344, 0.7773, 0.02344, 0.7734, 0.04297, 0.7734, 0.04688, 0.7539, 0.04688, 0.7539, 0.04297, 0.753, 0.02708, 0.7744, 0.02708, 0.7744, 0.04678, 0.753, 0.04678, 0.7734, 0.04688, 0.7734, 0.04297, 0.7539, 0.04297, 0.7539, 0.04688, 0.7539, 0.04688, 0.7539, 0.04297, 0.7734, 0.04297, 0.7734, 0.04688, 0.7734, 0.04688, 0.7734, 0.04297, 0.7539, 0.04297, 0.7539, 0.04688, 0.7502, 0.05049, 0.7502, 0.02365, 0.753, 0.02708, 0.753, 0.04678, 0.7773, 0.02365, 0.7773, 0.05049, 0.7744, 0.04678, 0.7744, 0.02708, 0.7502, 0.02365, 0.7773, 0.02365, 0.7744, 0.02708, 0.753, 0.02708, 0.7773, 0.05049, 0.7502, 0.05049, 0.753, 0.04678, 0.7744, 0.04678])
me_cube_076.materials.append(mat_tooltable_002)
me_cube_076.update()
me_cube_077 = bpy.data.meshes.new('Cube.077')
me_cube_077.from_pydata([(7.451e-09, -0.01788, -0.01875), (7.451e-09, -0.01788, 0.01875), (7.451e-09, 0.01788, -0.01875), (7.451e-09, 0.01788, 0.01875), (-0.1123, 0.01788, 0.01875), (-0.1123, -0.01788, 0.01875), (-0.1123, -0.01788, -0.01875), (-0.1123, 0.01788, -0.01875), (-0.07478, 0.01788, -0.01875), (-0.07478, -0.01788, -0.01875), (-0.07478, -0.01788, 0.01875), (-0.07478, 0.01788, 0.01875), (-0.1123, -0.01788, 0.05625), (-0.1123, 0.01788, 0.05625), (-0.07478, 0.01788, 0.05625), (-0.07478, -0.01788, 0.05625)], [], [(3, 2, 8, 11), (6, 5, 4, 7), (9, 10, 5, 6), (11, 8, 7, 4), (15, 14, 13, 12), (8, 9, 6, 7), (10, 11, 14, 15), (0, 1, 10, 9), (1, 3, 11, 10), (2, 0, 9, 8), (5, 10, 15, 12), (11, 4, 13, 14), (4, 5, 12, 13), (2, 3, 1, 0)])
_uv = me_cube_077.uv_layers.new(name='UVMap')
_uv.uv.foreach_set('vector', [0.6875, 0.3125, 0.6875, 0.2969, 0.6406, 0.2969, 0.6406, 0.3125, 0.625, 0.3125, 0.6484, 0.3125, 0.6484, 0.2969, 0.625, 0.2969, 0.6914, 0.2969, 0.6914, 0.3125, 0.668, 0.3125, 0.668, 0.2969, 0.6797, 0.3125, 0.6797, 0.2969, 0.6562, 0.2969, 0.6562, 0.3125, 0.6484, 0.3125, 0.625, 0.3125, 0.625, 0.2969, 0.6484, 0.2969, 0.6797, 0.3125, 0.6797, 0.2969, 0.6562, 0.2969, 0.6562, 0.3125, 0.6484, 0.2969, 0.6484, 0.3125, 0.625, 0.3125, 0.625, 0.2969, 0.6875, 0.2969, 0.6875, 0.3125, 0.6406, 0.3125, 0.6406, 0.2969, 0.6875, 0.2969, 0.6875, 0.3125, 0.6406, 0.3125, 0.6406, 0.2969, 0.6875, 0.3125, 0.6875, 0.2969, 0.6406, 0.2969, 0.6406, 0.3125, 0.6484, 0.2969, 0.6484, 0.3125, 0.625, 0.3125, 0.625, 0.2969, 0.6484, 0.3125, 0.6484, 0.2969, 0.625, 0.2969, 0.625, 0.3125, 0.6484, 0.3125, 0.6484, 0.2969, 0.625, 0.2969, 0.625, 0.3125, 0.8008, 0.2891, 0.8008, 0.3125, 0.7773, 0.3125, 0.7773, 0.2891])
me_cube_077.materials.append(mat_tooltable_002)
me_cube_077.update()
me_cube_021 = bpy.data.meshes.new('Cube.021')
me_cube_021.from_pydata([(-0.07898, -0.1714, -0.1046), (-0.07898, -0.1714, 0.07646), (-0.07898, 0.4321, -0.1046), (-0.07898, 0.4321, 0.07646), (0.1021, -0.1714, -0.1046), (0.1021, -0.1714, 0.07646), (0.1021, 0.4321, -0.1046), (0.1021, 0.4321, 0.07646), (-0.1092, 0.4321, 0.1066), (-0.1092, 0.4321, -0.1348), (0.1323, 0.4321, -0.1348), (0.1323, 0.4321, 0.1066), (0.1323, -0.1714, -0.1348), (0.1323, -0.1714, 0.1066), (-0.1092, -0.1714, 0.1066), (-0.1092, -0.1714, -0.1348), (-0.1092, 0.6132, 0.1066), (-0.1092, 0.6132, -0.1348), (0.1323, 0.6132, -0.1348), (0.1323, 0.6132, 0.1066), (-0.1092, -0.2824, -0.1348), (-0.1092, -0.2824, 0.1066), (0.1323, -0.2824, 0.1066), (0.1323, -0.2824, -0.1348)], [], [(0, 1, 3, 2), (6, 7, 5, 4), (5, 1, 14, 13), (2, 6, 4, 0), (7, 3, 1, 5), (7, 6, 10, 11), (8, 11, 19, 16), (6, 2, 9, 10), (3, 7, 11, 8), (2, 3, 8, 9), (0, 4, 12, 15), (9, 8, 16, 17), (11, 10, 18, 19), (10, 9, 17, 18), (17, 16, 19, 18), (1, 0, 15, 14), (4, 5, 13, 12), (12, 13, 22, 23), (13, 14, 21, 22), (14, 15, 20, 21), (15, 12, 23, 20), (20, 23, 22, 21)])
_uv = me_cube_021.uv_layers.new(name='UVMap')
_uv.uv.foreach_set('vector', [0.7891, 0.4961, 0.8281, 0.4961, 0.8281, 0.6367, 0.7891, 0.6367, 0.7891, 0.6367, 0.8281, 0.6367, 0.8281, 0.4961, 0.7891, 0.4961, 0.6953, 0.1719, 0.6953, 0.2266, 0.707, 0.2383, 0.707, 0.1602, 0.8281, 0.6367, 0.7891, 0.6367, 0.7891, 0.4961, 0.8281, 0.4961, 0.7891, 0.6367, 0.8281, 0.6367, 0.8281, 0.4961, 0.7891, 0.4961, 0.4688, 0.1719, 0.4688, 0.1172, 0.4805, 0.1055, 0.4805, 0.1836, 0.6562, 0.1953, 0.707, 0.1953, 0.707, 0.2383, 0.6562, 0.2383, 0.3945, 0.1172, 0.3398, 0.1172, 0.3281, 0.1055, 0.4062, 0.1055, 0.3398, 0.1719, 0.3945, 0.1719, 0.4062, 0.1836, 0.3281, 0.1836, 0.3398, 0.1172, 0.3398, 0.1719, 0.3281, 0.1836, 0.3281, 0.1055, 0.668, 0.2266, 0.668, 0.1719, 0.6562, 0.1602, 0.6562, 0.2383, 0.707, 0.1953, 0.6562, 0.1953, 0.6562, 0.2383, 0.707, 0.2383, 0.6562, 0.1953, 0.707, 0.1953, 0.707, 0.2383, 0.6562, 0.2383, 0.707, 0.1953, 0.6562, 0.1953, 0.6562, 0.2383, 0.707, 0.2383, 0.6562, 0.1953, 0.6562, 0.2383, 0.707, 0.2383, 0.707, 0.1953, 0.6953, 0.2266, 0.668, 0.2266, 0.6562, 0.2383, 0.707, 0.2383, 0.668, 0.1445, 0.6953, 0.1445, 0.707, 0.1328, 0.6562, 0.1328, 0.707, 0.2383, 0.6562, 0.2383, 0.6562, 0.2106, 0.707, 0.2106, 0.6562, 0.1328, 0.707, 0.1328, 0.707, 0.1605, 0.6562, 0.1605, 0.6562, 0.2383, 0.707, 0.2383, 0.707, 0.2106, 0.6562, 0.2106, 0.707, 0.1328, 0.6562, 0.1328, 0.6562, 0.1605, 0.707, 0.1605, 0.3789, 0.3477, 0.4375, 0.3477, 0.4375, 0.3906, 0.3789, 0.3906])
me_cube_021.materials.append(mat_tooltable_003)
me_cube_021.update()
me_cube_030 = bpy.data.meshes.new('Cube.030')
me_cube_030.from_pydata([(-0.09053, -0.4627, -0.06606), (-0.09053, -0.4627, 0.06606), (-0.09053, -0.1811, -0.06606), (-0.09053, -0.1811, 0.06606), (0.09053, -0.4627, -0.06606), (0.09053, -0.4627, 0.06606), (0.09053, -0.1811, -0.06606), (0.09053, -0.1811, 0.06606), (-0.1207, -0.1811, 0.1207), (-0.1207, -0.1811, -0.1207), (0.1207, -0.1811, -0.1207), (0.1207, -0.1811, 0.1207), (-0.1207, 0.0, 0.1207), (-0.1207, 0.0, -0.1207), (0.1207, 0.0, -0.1207), (0.1207, 0.0, 0.1207)], [], [(0, 1, 3, 2), (6, 7, 5, 4), (2, 6, 4, 0), (7, 3, 1, 5), (7, 6, 10, 11), (8, 11, 15, 12), (6, 2, 9, 10), (3, 7, 11, 8), (2, 3, 8, 9), (9, 8, 12, 13), (11, 10, 14, 15), (10, 9, 13, 14), (13, 12, 15, 14), (0, 4, 5, 1)])
_uv = me_cube_030.uv_layers.new(name='UVMap')
_uv.uv.foreach_set('vector', [0.9492, 0.6055, 0.9688, 0.6055, 0.9688, 0.6367, 0.9492, 0.6367, 0.9492, 0.6367, 0.9688, 0.6367, 0.9688, 0.6055, 0.9492, 0.6055, 0.9688, 0.6367, 0.9492, 0.6367, 0.9492, 0.6055, 0.9688, 0.6055, 0.9492, 0.6367, 0.9688, 0.6367, 0.9688, 0.6055, 0.9492, 0.6055, 0.4688, 0.1602, 0.4688, 0.1289, 0.4766, 0.1211, 0.4766, 0.168, 0.668, 0.1992, 0.6953, 0.1992, 0.6953, 0.2344, 0.668, 0.2344, 0.3711, 0.1289, 0.3398, 0.1289, 0.332, 0.1211, 0.3789, 0.1211, 0.3398, 0.1602, 0.3711, 0.1602, 0.3789, 0.168, 0.332, 0.168, 0.3398, 0.1289, 0.3398, 0.1602, 0.332, 0.168, 0.332, 0.1211, 0.6953, 0.1992, 0.668, 0.1992, 0.668, 0.2344, 0.6953, 0.2344, 0.668, 0.1992, 0.6953, 0.1992, 0.6953, 0.2344, 0.668, 0.2344, 0.6953, 0.1992, 0.668, 0.1992, 0.668, 0.2344, 0.6953, 0.2344, 0.668, 0.1992, 0.668, 0.2344, 0.6953, 0.2344, 0.6953, 0.1992, 0.8281, 0.3555, 0.8086, 0.3555, 0.8086, 0.3359, 0.8281, 0.3359])
me_cube_030.materials.append(mat_tooltable_003)
me_cube_030.update()
me_cube_031 = bpy.data.meshes.new('Cube.031')
me_cube_031.from_pydata([(-0.04079, -0.02719, -0.04079), (-0.04079, -0.02719, 0.04079), (0.04079, -0.02719, -0.04079), (0.04079, -0.02719, 0.04079), (-0.09517, -0.02719, 0.09517), (-0.09517, -0.02719, -0.09517), (0.09517, -0.02719, -0.09517), (0.09517, -0.02719, 0.09517), (-0.04079, 0.02719, 0.04079), (-0.04079, 0.02719, -0.04079), (0.04079, 0.02719, -0.04079), (0.04079, 0.02719, 0.04079), (-0.09517, 0.02719, 0.09517), (-0.09517, 0.02719, -0.09517), (0.09517, 0.02719, -0.09517), (0.09517, 0.02719, 0.09517)], [], [(3, 2, 6, 7), (4, 7, 15, 12), (2, 0, 5, 6), (1, 3, 7, 4), (0, 1, 4, 5), (5, 4, 12, 13), (7, 6, 14, 15), (6, 5, 13, 14), (8, 9, 13, 12), (9, 10, 14, 13), (11, 8, 12, 15), (10, 11, 15, 14), (0, 2, 10, 9), (0, 9, 8, 1), (3, 1, 8, 11), (2, 3, 11, 10)])
_uv = me_cube_031.uv_layers.new(name='UVMap')
_uv.uv.foreach_set('vector', [0.7737, 0.2275, 0.7737, 0.2137, 0.7828, 0.2046, 0.7828, 0.2366, 0.9453, 0.4766, 0.9453, 0.4141, 0.9609, 0.4141, 0.9609, 0.4766, 0.7737, 0.2137, 0.7599, 0.2137, 0.7508, 0.2046, 0.7828, 0.2046, 0.7599, 0.2275, 0.7737, 0.2275, 0.7828, 0.2366, 0.7508, 0.2366, 0.7599, 0.2137, 0.7599, 0.2275, 0.7508, 0.2366, 0.7508, 0.2046, 0.9453, 0.4141, 0.9453, 0.4766, 0.9609, 0.4766, 0.9609, 0.4141, 0.9453, 0.4766, 0.9453, 0.4141, 0.9609, 0.4141, 0.9609, 0.4766, 0.9453, 0.4141, 0.9453, 0.4766, 0.9609, 0.4766, 0.9609, 0.4141, 0.7604, 0.2282, 0.7604, 0.2139, 0.7509, 0.2044, 0.7509, 0.2377, 0.7604, 0.2139, 0.7746, 0.2139, 0.7841, 0.2044, 0.7509, 0.2044, 0.7746, 0.2282, 0.7604, 0.2282, 0.7509, 0.2377, 0.7841, 0.2377, 0.7746, 0.2139, 0.7746, 0.2282, 0.7841, 0.2377, 0.7841, 0.2044, 0.7891, 0.375, 0.7891, 0.3359, 0.8281, 0.3359, 0.8281, 0.375, 0.7891, 0.3359, 0.8281, 0.3359, 0.8281, 0.375, 0.7891, 0.375, 0.7891, 0.3359, 0.7891, 0.375, 0.8281, 0.375, 0.8281, 0.3359, 0.7891, 0.3359, 0.7891, 0.375, 0.8281, 0.375, 0.8281, 0.3359])
me_cube_031.materials.append(mat_tooltable_003)
me_cube_031.update()
me_cube_032 = bpy.data.meshes.new('Cube.032')
me_cube_032.from_pydata([(0.09058, -0.09058, 0.4998), (0.09058, 0.09058, 0.4998), (-0.09058, 0.09058, 0.4998), (-0.09058, -0.09058, 0.4998), (-0.09058, -0.09058, 0.3588), (-0.2996, -0.2996, 0.1903), (-0.09058, 0.09058, 0.3588), (-0.2996, 0.2996, 0.1903), (0.09058, -0.09058, 0.3588), (0.2996, -0.2996, 0.1903), (0.09058, 0.09058, 0.3588), (0.2996, 0.2996, 0.1903), (0.1323, -0.1323, 0.4998), (-0.1323, -0.1323, 0.4998), (-0.1323, 0.1323, 0.4998), (0.1323, 0.1323, 0.4998), (0.09028, -0.09028, 0.5773), (-0.09028, -0.09028, 0.5773), (-0.09028, 0.09028, 0.5773), (0.09028, 0.09028, 0.5773), (-0.1823, -0.1823, -0.1875), (-0.2786, -0.2786, -0.05832), (-0.2786, 0.2786, -0.05832), (-0.1823, 0.1823, -0.1875), (0.2786, -0.2786, -0.05832), (0.1823, -0.1823, -0.1875), (0.2786, 0.2786, -0.05832), (0.1823, 0.1823, -0.1875), (0.1323, -0.1323, 0.5773), (-0.1323, -0.1323, 0.5773), (-0.1323, 0.1323, 0.5773), (0.1323, 0.1323, 0.5773), (0.09028, -0.09028, 0.6139), (-0.09028, -0.09028, 0.6139), (-0.09028, 0.09028, 0.6139), (0.09028, 0.09028, 0.6139)], [], [(10, 6, 2, 1), (1, 2, 14, 15), (22, 7, 11, 26), (24, 9, 5, 21), (26, 11, 9, 24), (4, 6, 7, 5), (6, 10, 11, 7), (10, 8, 9, 11), (8, 4, 5, 9), (21, 5, 7, 22), (8, 10, 1, 0), (6, 4, 3, 2), (4, 8, 0, 3), (15, 14, 30, 31), (3, 0, 12, 13), (0, 1, 15, 12), (2, 3, 13, 14), (16, 19, 35, 32), (14, 13, 29, 30), (12, 15, 31, 28), (13, 12, 28, 29), (23, 20, 21, 22), (27, 23, 22, 26), (25, 27, 26, 24), (20, 25, 24, 21), (23, 27, 25, 20), (16, 17, 29, 28), (17, 18, 30, 29), (19, 16, 28, 31), (18, 19, 31, 30), (35, 34, 33, 32), (17, 16, 32, 33), (19, 18, 34, 35), (18, 17, 33, 34)])
_uv = me_cube_032.uv_layers.new(name='UVMap')
_uv.uv.foreach_set('vector', [0.6896, 0.5646, 0.8104, 0.5646, 0.8104, 0.5646, 0.6896, 0.5646, 0.6896, 0.5646, 0.8104, 0.5646, 0.8104, 0.5646, 0.6896, 0.5646, 0.418, 0.25, 0.5604, 0.25, 0.5604, 0.5, 0.418, 0.5, 0.418, 0.75, 0.5604, 0.75, 0.5604, 1.0, 0.418, 1.0, 0.418, 0.5, 0.5604, 0.5, 0.5604, 0.75, 0.418, 0.75, 0.8104, 0.6854, 0.8104, 0.5646, 0.875, 0.5, 0.875, 0.75, 0.8104, 0.5646, 0.6896, 0.5646, 0.625, 0.5, 0.875, 0.5, 0.6896, 0.5646, 0.6896, 0.6854, 0.5604, 0.75, 0.5604, 0.5, 0.6896, 0.6854, 0.8104, 0.6854, 0.875, 0.75, 0.625, 0.75, 0.418, 0.0, 0.5604, 0.0, 0.5604, 0.25, 0.418, 0.25, 0.6896, 0.6854, 0.6896, 0.5646, 0.6896, 0.5646, 0.6896, 0.6854, 0.8104, 0.5646, 0.8104, 0.6854, 0.8104, 0.6854, 0.8104, 0.5646, 0.8104, 0.6854, 0.6896, 0.6854, 0.6896, 0.6854, 0.8104, 0.6854, 0.6896, 0.5646, 0.8104, 0.5646, 0.8104, 0.5646, 0.6896, 0.5646, 0.8104, 0.6854, 0.6896, 0.6854, 0.6896, 0.6854, 0.8104, 0.6854, 0.6896, 0.6854, 0.6896, 0.5646, 0.6896, 0.5646, 0.6896, 0.6854, 0.8104, 0.5646, 0.8104, 0.6854, 0.8104, 0.6854, 0.8104, 0.5646, 0.7088, 0.6662, 0.7088, 0.5838, 0.7088, 0.5838, 0.7088, 0.6662, 0.8104, 0.5646, 0.8104, 0.6854, 0.8104, 0.6854, 0.8104, 0.5646, 0.6896, 0.6854, 0.6896, 0.5646, 0.6896, 0.5646, 0.6896, 0.6854, 0.8104, 0.6854, 0.6896, 0.6854, 0.6896, 0.6854, 0.8104, 0.6854, 0.168, 0.543, 0.168, 0.707, 0.125, 0.75, 0.125, 0.5, 0.332, 0.543, 0.168, 0.543, 0.125, 0.5, 0.375, 0.5, 0.332, 0.707, 0.332, 0.543, 0.418, 0.5, 0.418, 0.75, 0.168, 0.707, 0.332, 0.707, 0.375, 0.75, 0.125, 0.75, 0.168, 0.543, 0.332, 0.543, 0.332, 0.707, 0.168, 0.707, 0.7088, 0.6662, 0.7912, 0.6662, 0.8104, 0.6854, 0.6896, 0.6854, 0.7912, 0.6662, 0.7912, 0.5838, 0.8104, 0.5646, 0.8104, 0.6854, 0.7088, 0.5838, 0.7088, 0.6662, 0.6896, 0.6854, 0.6896, 0.5646, 0.7912, 0.5838, 0.7088, 0.5838, 0.6896, 0.5646, 0.8104, 0.5646, 0.7088, 0.5838, 0.7912, 0.5838, 0.7912, 0.6662, 0.7088, 0.6662, 0.7912, 0.6662, 0.7088, 0.6662, 0.7088, 0.6662, 0.7912, 0.6662, 0.7088, 0.5838, 0.7912, 0.5838, 0.7912, 0.5838, 0.7088, 0.5838, 0.7912, 0.5838, 0.7912, 0.6662, 0.7912, 0.6662, 0.7912, 0.5838])
me_cube_032.update()
me_cube_035 = bpy.data.meshes.new('Cube.035')
me_cube_035.from_pydata([(-0.09053, -0.4627, -0.06606), (-0.09053, -0.4627, 0.06606), (-0.09053, -0.1811, -0.06606), (-0.09053, -0.1811, 0.06606), (0.09053, -0.4627, -0.06606), (0.09053, -0.4627, 0.06606), (0.09053, -0.1811, -0.06606), (0.09053, -0.1811, 0.06606), (-0.1207, -0.1811, 0.1207), (-0.1207, -0.1811, -0.1207), (0.1207, -0.1811, -0.1207), (0.1207, -0.1811, 0.1207), (-0.1207, 0.0, 0.1207), (-0.1207, 0.0, -0.1207), (0.1207, 0.0, -0.1207), (0.1207, 0.0, 0.1207), (0.07342, -0.7225, 0.04881), (-0.08439, -0.7225, 0.04881), (0.07342, -0.5647, 0.04881), (-0.08439, -0.5647, 0.04881), (-0.1896, -0.8277, 0.04881), (0.1786, -0.8277, 0.04881), (0.1786, -0.4595, 0.04881), (-0.1896, -0.4595, 0.04881), (-0.08439, -0.7225, -0.05639), (0.07342, -0.7225, -0.05639), (0.07342, -0.5647, -0.05639), (-0.08439, -0.5647, -0.05639), (-0.1896, -0.8277, -0.05639), (0.1786, -0.8277, -0.05639), (0.1786, -0.4595, -0.05639), (-0.1896, -0.4595, -0.05639)], [], [(0, 1, 3, 2), (6, 7, 5, 4), (2, 6, 4, 0), (7, 3, 1, 5), (7, 6, 10, 11), (8, 11, 15, 12), (6, 2, 9, 10), (3, 7, 11, 8), (2, 3, 8, 9), (9, 8, 12, 13), (11, 10, 14, 15), (10, 9, 13, 14), (13, 12, 15, 14), (0, 4, 5, 1), (19, 18, 22, 23), (20, 23, 31, 28), (18, 16, 21, 22), (17, 19, 23, 20), (16, 17, 20, 21), (21, 20, 28, 29), (23, 22, 30, 31), (22, 21, 29, 30), (24, 25, 29, 28), (25, 26, 30, 29), (27, 24, 28, 31), (26, 27, 31, 30), (16, 18, 26, 25), (16, 25, 24, 17), (19, 17, 24, 27), (18, 19, 27, 26)])
_uv = me_cube_035.uv_layers.new(name='UVMap')
_uv.uv.foreach_set('vector', [0.9492, 0.6055, 0.9688, 0.6055, 0.9688, 0.6367, 0.9492, 0.6367, 0.9492, 0.6367, 0.9688, 0.6367, 0.9688, 0.6055, 0.9492, 0.6055, 0.9688, 0.6367, 0.9492, 0.6367, 0.9492, 0.6055, 0.9688, 0.6055, 0.9492, 0.6367, 0.9688, 0.6367, 0.9688, 0.6055, 0.9492, 0.6055, 0.4688, 0.1602, 0.4688, 0.1289, 0.4766, 0.1211, 0.4766, 0.168, 0.668, 0.1992, 0.6953, 0.1992, 0.6953, 0.2344, 0.668, 0.2344, 0.3711, 0.1289, 0.3398, 0.1289, 0.332, 0.1211, 0.3789, 0.1211, 0.3398, 0.1602, 0.3711, 0.1602, 0.3789, 0.168, 0.332, 0.168, 0.3398, 0.1289, 0.3398, 0.1602, 0.332, 0.168, 0.332, 0.1211, 0.6953, 0.1992, 0.668, 0.1992, 0.668, 0.2344, 0.6953, 0.2344, 0.668, 0.1992, 0.6953, 0.1992, 0.6953, 0.2344, 0.668, 0.2344, 0.6953, 0.1992, 0.668, 0.1992, 0.668, 0.2344, 0.6953, 0.2344, 0.668, 0.1992, 0.668, 0.2344, 0.6953, 0.2344, 0.6953, 0.1992, 0.8281, 0.3555, 0.8086, 0.3555, 0.8086, 0.3359, 0.8281, 0.3359, 0.7737, 0.2275, 0.7737, 0.2137, 0.7828, 0.2046, 0.7828, 0.2366, 0.9453, 0.4766, 0.9453, 0.4141, 0.9609, 0.4141, 0.9609, 0.4766, 0.7737, 0.2137, 0.7599, 0.2137, 0.7508, 0.2046, 0.7828, 0.2046, 0.7599, 0.2275, 0.7737, 0.2275, 0.7828, 0.2366, 0.7508, 0.2366, 0.7599, 0.2137, 0.7599, 0.2275, 0.7508, 0.2366, 0.7508, 0.2046, 0.9453, 0.4141, 0.9453, 0.4766, 0.9609, 0.4766, 0.9609, 0.4141, 0.9453, 0.4766, 0.9453, 0.4141, 0.9609, 0.4141, 0.9609, 0.4766, 0.9453, 0.4141, 0.9453, 0.4766, 0.9609, 0.4766, 0.9609, 0.4141, 0.7604, 0.2282, 0.7604, 0.2139, 0.7509, 0.2044, 0.7509, 0.2377, 0.7604, 0.2139, 0.7746, 0.2139, 0.7841, 0.2044, 0.7509, 0.2044, 0.7746, 0.2282, 0.7604, 0.2282, 0.7509, 0.2377, 0.7841, 0.2377, 0.7746, 0.2139, 0.7746, 0.2282, 0.7841, 0.2377, 0.7841, 0.2044, 0.7891, 0.375, 0.7891, 0.3359, 0.8281, 0.3359, 0.8281, 0.375, 0.7891, 0.3359, 0.8281, 0.3359, 0.8281, 0.375, 0.7891, 0.375, 0.7891, 0.3359, 0.7891, 0.375, 0.8281, 0.375, 0.8281, 0.3359, 0.7891, 0.3359, 0.7891, 0.375, 0.8281, 0.375, 0.8281, 0.3359])
me_cube_035.materials.append(mat_tooltable_003)
me_cube_035.update()
me_cube_038 = bpy.data.meshes.new('Cube.038')
me_cube_038.from_pydata([(-0.09053, -0.4627, -0.06606), (-0.09053, -0.4627, 0.06606), (-0.09053, -0.1811, -0.06606), (-0.09053, -0.1811, 0.06606), (0.09053, -0.4627, -0.06606), (0.09053, -0.4627, 0.06606), (0.09053, -0.1811, -0.06606), (0.09053, -0.1811, 0.06606), (-0.1207, -0.1811, 0.1207), (-0.1207, -0.1811, -0.1207), (0.1207, -0.1811, -0.1207), (0.1207, -0.1811, 0.1207), (-0.1207, 0.0, 0.1207), (-0.1207, 0.0, -0.1207), (0.1207, 0.0, -0.1207), (0.1207, 0.0, 0.1207), (0.07342, -0.7225, 0.04881), (-0.08439, -0.7225, 0.04881), (0.07342, -0.5647, 0.04881), (-0.08439, -0.5647, 0.04881), (-0.1896, -0.8277, 0.04881), (0.1786, -0.8277, 0.04881), (0.1786, -0.4595, 0.04881), (-0.1896, -0.4595, 0.04881), (-0.08439, -0.7225, -0.05639), (0.07342, -0.7225, -0.05639), (0.07342, -0.5647, -0.05639), (-0.08439, -0.5647, -0.05639), (-0.1896, -0.8277, -0.05639), (0.1786, -0.8277, -0.05639), (0.1786, -0.4595, -0.05639), (-0.1896, -0.4595, -0.05639)], [], [(0, 1, 3, 2), (6, 7, 5, 4), (2, 6, 4, 0), (7, 3, 1, 5), (7, 6, 10, 11), (8, 11, 15, 12), (6, 2, 9, 10), (3, 7, 11, 8), (2, 3, 8, 9), (9, 8, 12, 13), (11, 10, 14, 15), (10, 9, 13, 14), (13, 12, 15, 14), (0, 4, 5, 1), (19, 18, 22, 23), (20, 23, 31, 28), (18, 16, 21, 22), (17, 19, 23, 20), (16, 17, 20, 21), (21, 20, 28, 29), (23, 22, 30, 31), (22, 21, 29, 30), (24, 25, 29, 28), (25, 26, 30, 29), (27, 24, 28, 31), (26, 27, 31, 30), (16, 18, 26, 25), (16, 25, 24, 17), (19, 17, 24, 27), (18, 19, 27, 26)])
_uv = me_cube_038.uv_layers.new(name='UVMap')
_uv.uv.foreach_set('vector', [0.9492, 0.6055, 0.9688, 0.6055, 0.9688, 0.6367, 0.9492, 0.6367, 0.9492, 0.6367, 0.9688, 0.6367, 0.9688, 0.6055, 0.9492, 0.6055, 0.9688, 0.6367, 0.9492, 0.6367, 0.9492, 0.6055, 0.9688, 0.6055, 0.9492, 0.6367, 0.9688, 0.6367, 0.9688, 0.6055, 0.9492, 0.6055, 0.4688, 0.1602, 0.4688, 0.1289, 0.4766, 0.1211, 0.4766, 0.168, 0.668, 0.1992, 0.6953, 0.1992, 0.6953, 0.2344, 0.668, 0.2344, 0.3711, 0.1289, 0.3398, 0.1289, 0.332, 0.1211, 0.3789, 0.1211, 0.3398, 0.1602, 0.3711, 0.1602, 0.3789, 0.168, 0.332, 0.168, 0.3398, 0.1289, 0.3398, 0.1602, 0.332, 0.168, 0.332, 0.1211, 0.6953, 0.1992, 0.668, 0.1992, 0.668, 0.2344, 0.6953, 0.2344, 0.668, 0.1992, 0.6953, 0.1992, 0.6953, 0.2344, 0.668, 0.2344, 0.6953, 0.1992, 0.668, 0.1992, 0.668, 0.2344, 0.6953, 0.2344, 0.668, 0.1992, 0.668, 0.2344, 0.6953, 0.2344, 0.6953, 0.1992, 0.8281, 0.3555, 0.8086, 0.3555, 0.8086, 0.3359, 0.8281, 0.3359, 0.7737, 0.2275, 0.7737, 0.2137, 0.7828, 0.2046, 0.7828, 0.2366, 0.9453, 0.4766, 0.9453, 0.4141, 0.9609, 0.4141, 0.9609, 0.4766, 0.7737, 0.2137, 0.7599, 0.2137, 0.7508, 0.2046, 0.7828, 0.2046, 0.7599, 0.2275, 0.7737, 0.2275, 0.7828, 0.2366, 0.7508, 0.2366, 0.7599, 0.2137, 0.7599, 0.2275, 0.7508, 0.2366, 0.7508, 0.2046, 0.9453, 0.4141, 0.9453, 0.4766, 0.9609, 0.4766, 0.9609, 0.4141, 0.9453, 0.4766, 0.9453, 0.4141, 0.9609, 0.4141, 0.9609, 0.4766, 0.9453, 0.4141, 0.9453, 0.4766, 0.9609, 0.4766, 0.9609, 0.4141, 0.7604, 0.2282, 0.7604, 0.2139, 0.7509, 0.2044, 0.7509, 0.2377, 0.7604, 0.2139, 0.7746, 0.2139, 0.7841, 0.2044, 0.7509, 0.2044, 0.7746, 0.2282, 0.7604, 0.2282, 0.7509, 0.2377, 0.7841, 0.2377, 0.7746, 0.2139, 0.7746, 0.2282, 0.7841, 0.2377, 0.7841, 0.2044, 0.7891, 0.375, 0.7891, 0.3359, 0.8281, 0.3359, 0.8281, 0.375, 0.7891, 0.3359, 0.8281, 0.3359, 0.8281, 0.375, 0.7891, 0.375, 0.7891, 0.3359, 0.7891, 0.375, 0.8281, 0.375, 0.8281, 0.3359, 0.7891, 0.3359, 0.7891, 0.375, 0.8281, 0.375, 0.8281, 0.3359])
me_cube_038.materials.append(mat_tooltable_003)
me_cube_038.update()
me_cube_040 = bpy.data.meshes.new('Cube.040')
me_cube_040.from_pydata([(-0.09053, -0.4627, -0.06606), (-0.09053, -0.4627, 0.06606), (-0.09053, -0.1811, -0.06606), (-0.09053, -0.1811, 0.06606), (0.09053, -0.4627, -0.06606), (0.09053, -0.4627, 0.06606), (0.09053, -0.1811, -0.06606), (0.09053, -0.1811, 0.06606), (-0.1207, -0.1811, 0.1207), (-0.1207, -0.1811, -0.1207), (0.1207, -0.1811, -0.1207), (0.1207, -0.1811, 0.1207), (-0.1207, 0.0, 0.1207), (-0.1207, 0.0, -0.1207), (0.1207, 0.0, -0.1207), (0.1207, 0.0, 0.1207), (0.07342, -0.7225, 0.04881), (-0.08439, -0.7225, 0.04881), (0.07342, -0.5647, 0.04881), (-0.08439, -0.5647, 0.04881), (-0.1896, -0.8277, 0.04881), (0.1786, -0.8277, 0.04881), (0.1786, -0.4595, 0.04881), (-0.1896, -0.4595, 0.04881), (-0.08439, -0.7225, -0.05639), (0.07342, -0.7225, -0.05639), (0.07342, -0.5647, -0.05639), (-0.08439, -0.5647, -0.05639), (-0.1896, -0.8277, -0.05639), (0.1786, -0.8277, -0.05639), (0.1786, -0.4595, -0.05639), (-0.1896, -0.4595, -0.05639)], [], [(0, 1, 3, 2), (6, 7, 5, 4), (2, 6, 4, 0), (7, 3, 1, 5), (7, 6, 10, 11), (8, 11, 15, 12), (6, 2, 9, 10), (3, 7, 11, 8), (2, 3, 8, 9), (9, 8, 12, 13), (11, 10, 14, 15), (10, 9, 13, 14), (13, 12, 15, 14), (0, 4, 5, 1), (19, 18, 22, 23), (20, 23, 31, 28), (18, 16, 21, 22), (17, 19, 23, 20), (16, 17, 20, 21), (21, 20, 28, 29), (23, 22, 30, 31), (22, 21, 29, 30), (24, 25, 29, 28), (25, 26, 30, 29), (27, 24, 28, 31), (26, 27, 31, 30), (16, 18, 26, 25), (16, 25, 24, 17), (19, 17, 24, 27), (18, 19, 27, 26)])
_uv = me_cube_040.uv_layers.new(name='UVMap')
_uv.uv.foreach_set('vector', [0.9492, 0.6055, 0.9688, 0.6055, 0.9688, 0.6367, 0.9492, 0.6367, 0.9492, 0.6367, 0.9688, 0.6367, 0.9688, 0.6055, 0.9492, 0.6055, 0.9688, 0.6367, 0.9492, 0.6367, 0.9492, 0.6055, 0.9688, 0.6055, 0.9492, 0.6367, 0.9688, 0.6367, 0.9688, 0.6055, 0.9492, 0.6055, 0.4688, 0.1602, 0.4688, 0.1289, 0.4766, 0.1211, 0.4766, 0.168, 0.668, 0.1992, 0.6953, 0.1992, 0.6953, 0.2344, 0.668, 0.2344, 0.3711, 0.1289, 0.3398, 0.1289, 0.332, 0.1211, 0.3789, 0.1211, 0.3398, 0.1602, 0.3711, 0.1602, 0.3789, 0.168, 0.332, 0.168, 0.3398, 0.1289, 0.3398, 0.1602, 0.332, 0.168, 0.332, 0.1211, 0.6953, 0.1992, 0.668, 0.1992, 0.668, 0.2344, 0.6953, 0.2344, 0.668, 0.1992, 0.6953, 0.1992, 0.6953, 0.2344, 0.668, 0.2344, 0.6953, 0.1992, 0.668, 0.1992, 0.668, 0.2344, 0.6953, 0.2344, 0.668, 0.1992, 0.668, 0.2344, 0.6953, 0.2344, 0.6953, 0.1992, 0.8281, 0.3555, 0.8086, 0.3555, 0.8086, 0.3359, 0.8281, 0.3359, 0.7737, 0.2275, 0.7737, 0.2137, 0.7828, 0.2046, 0.7828, 0.2366, 0.9453, 0.4766, 0.9453, 0.4141, 0.9609, 0.4141, 0.9609, 0.4766, 0.7737, 0.2137, 0.7599, 0.2137, 0.7508, 0.2046, 0.7828, 0.2046, 0.7599, 0.2275, 0.7737, 0.2275, 0.7828, 0.2366, 0.7508, 0.2366, 0.7599, 0.2137, 0.7599, 0.2275, 0.7508, 0.2366, 0.7508, 0.2046, 0.9453, 0.4141, 0.9453, 0.4766, 0.9609, 0.4766, 0.9609, 0.4141, 0.9453, 0.4766, 0.9453, 0.4141, 0.9609, 0.4141, 0.9609, 0.4766, 0.9453, 0.4141, 0.9453, 0.4766, 0.9609, 0.4766, 0.9609, 0.4141, 0.7604, 0.2282, 0.7604, 0.2139, 0.7509, 0.2044, 0.7509, 0.2377, 0.7604, 0.2139, 0.7746, 0.2139, 0.7841, 0.2044, 0.7509, 0.2044, 0.7746, 0.2282, 0.7604, 0.2282, 0.7509, 0.2377, 0.7841, 0.2377, 0.7746, 0.2139, 0.7746, 0.2282, 0.7841, 0.2377, 0.7841, 0.2044, 0.7891, 0.375, 0.7891, 0.3359, 0.8281, 0.3359, 0.8281, 0.375, 0.7891, 0.3359, 0.8281, 0.3359, 0.8281, 0.375, 0.7891, 0.375, 0.7891, 0.3359, 0.7891, 0.375, 0.8281, 0.375, 0.8281, 0.3359, 0.7891, 0.3359, 0.7891, 0.375, 0.8281, 0.375, 0.8281, 0.3359])
me_cube_040.materials.append(mat_tooltable_003)
me_cube_040.update()
me_cube_051 = bpy.data.meshes.new('Cube.051')
me_cube_051.from_pydata([(-0.07898, -0.1714, -0.1046), (-0.07898, -0.1714, 0.07646), (-0.07898, 0.4321, -0.1046), (-0.07898, 0.4321, 0.07646), (0.1021, -0.1714, -0.1046), (0.1021, -0.1714, 0.07646), (0.1021, 0.4321, -0.1046), (0.1021, 0.4321, 0.07646), (-0.1092, 0.4321, 0.1066), (-0.1092, 0.4321, -0.1348), (0.1323, 0.4321, -0.1348), (0.1323, 0.4321, 0.1066), (0.1323, -0.1714, -0.1348), (0.1323, -0.1714, 0.1066), (-0.1092, -0.1714, 0.1066), (-0.1092, -0.1714, -0.1348), (-0.1092, 0.6132, 0.1066), (-0.1092, 0.6132, -0.1348), (0.1323, 0.6132, -0.1348), (0.1323, 0.6132, 0.1066), (-0.1092, -0.2824, -0.1348), (-0.1092, -0.2824, 0.1066), (0.1323, -0.2824, 0.1066), (0.1323, -0.2824, -0.1348)], [], [(0, 1, 3, 2), (6, 7, 5, 4), (5, 1, 14, 13), (2, 6, 4, 0), (7, 3, 1, 5), (7, 6, 10, 11), (8, 11, 19, 16), (6, 2, 9, 10), (3, 7, 11, 8), (2, 3, 8, 9), (0, 4, 12, 15), (9, 8, 16, 17), (11, 10, 18, 19), (10, 9, 17, 18), (17, 16, 19, 18), (1, 0, 15, 14), (4, 5, 13, 12), (12, 13, 22, 23), (13, 14, 21, 22), (14, 15, 20, 21), (15, 12, 23, 20), (20, 23, 22, 21)])
_uv = me_cube_051.uv_layers.new(name='UVMap')
_uv.uv.foreach_set('vector', [0.7891, 0.4961, 0.8281, 0.4961, 0.8281, 0.6367, 0.7891, 0.6367, 0.7891, 0.6367, 0.8281, 0.6367, 0.8281, 0.4961, 0.7891, 0.4961, 0.6953, 0.1719, 0.6953, 0.2266, 0.707, 0.2383, 0.707, 0.1602, 0.8281, 0.6367, 0.7891, 0.6367, 0.7891, 0.4961, 0.8281, 0.4961, 0.7891, 0.6367, 0.8281, 0.6367, 0.8281, 0.4961, 0.7891, 0.4961, 0.4688, 0.1719, 0.4688, 0.1172, 0.4805, 0.1055, 0.4805, 0.1836, 0.6562, 0.1953, 0.707, 0.1953, 0.707, 0.2383, 0.6562, 0.2383, 0.3945, 0.1172, 0.3398, 0.1172, 0.3281, 0.1055, 0.4062, 0.1055, 0.3398, 0.1719, 0.3945, 0.1719, 0.4062, 0.1836, 0.3281, 0.1836, 0.3398, 0.1172, 0.3398, 0.1719, 0.3281, 0.1836, 0.3281, 0.1055, 0.668, 0.2266, 0.668, 0.1719, 0.6562, 0.1602, 0.6562, 0.2383, 0.707, 0.1953, 0.6562, 0.1953, 0.6562, 0.2383, 0.707, 0.2383, 0.6562, 0.1953, 0.707, 0.1953, 0.707, 0.2383, 0.6562, 0.2383, 0.707, 0.1953, 0.6562, 0.1953, 0.6562, 0.2383, 0.707, 0.2383, 0.6562, 0.1953, 0.6562, 0.2383, 0.707, 0.2383, 0.707, 0.1953, 0.6953, 0.2266, 0.668, 0.2266, 0.6562, 0.2383, 0.707, 0.2383, 0.668, 0.1445, 0.6953, 0.1445, 0.707, 0.1328, 0.6562, 0.1328, 0.707, 0.2383, 0.6562, 0.2383, 0.6562, 0.2106, 0.707, 0.2106, 0.6562, 0.1328, 0.707, 0.1328, 0.707, 0.1605, 0.6562, 0.1605, 0.6562, 0.2383, 0.707, 0.2383, 0.707, 0.2106, 0.6562, 0.2106, 0.707, 0.1328, 0.6562, 0.1328, 0.6562, 0.1605, 0.707, 0.1605, 0.3789, 0.3477, 0.4375, 0.3477, 0.4375, 0.3906, 0.3789, 0.3906])
me_cube_051.materials.append(mat_tooltable_003)
me_cube_051.update()
me_cube_052 = bpy.data.meshes.new('Cube.052')
me_cube_052.from_pydata([(-0.07898, -0.1714, -0.1046), (-0.07898, -0.1714, 0.07646), (-0.07898, 0.4321, -0.1046), (-0.07898, 0.4321, 0.07646), (0.1021, -0.1714, -0.1046), (0.1021, -0.1714, 0.07646), (0.1021, 0.4321, -0.1046), (0.1021, 0.4321, 0.07646), (-0.1092, 0.4321, 0.1066), (-0.1092, 0.4321, -0.1348), (0.1323, 0.4321, -0.1348), (0.1323, 0.4321, 0.1066), (0.1323, -0.1714, -0.1348), (0.1323, -0.1714, 0.1066), (-0.1092, -0.1714, 0.1066), (-0.1092, -0.1714, -0.1348), (-0.1092, 0.6132, 0.1066), (-0.1092, 0.6132, -0.1348), (0.1323, 0.6132, -0.1348), (0.1323, 0.6132, 0.1066), (-0.1092, -0.2824, -0.1348), (-0.1092, -0.2824, 0.1066), (0.1323, -0.2824, 0.1066), (0.1323, -0.2824, -0.1348)], [], [(0, 1, 3, 2), (6, 7, 5, 4), (5, 1, 14, 13), (2, 6, 4, 0), (7, 3, 1, 5), (7, 6, 10, 11), (8, 11, 19, 16), (6, 2, 9, 10), (3, 7, 11, 8), (2, 3, 8, 9), (0, 4, 12, 15), (9, 8, 16, 17), (11, 10, 18, 19), (10, 9, 17, 18), (17, 16, 19, 18), (1, 0, 15, 14), (4, 5, 13, 12), (12, 13, 22, 23), (13, 14, 21, 22), (14, 15, 20, 21), (15, 12, 23, 20), (20, 23, 22, 21)])
_uv = me_cube_052.uv_layers.new(name='UVMap')
_uv.uv.foreach_set('vector', [0.7891, 0.4961, 0.8281, 0.4961, 0.8281, 0.6367, 0.7891, 0.6367, 0.7891, 0.6367, 0.8281, 0.6367, 0.8281, 0.4961, 0.7891, 0.4961, 0.6953, 0.1719, 0.6953, 0.2266, 0.707, 0.2383, 0.707, 0.1602, 0.8281, 0.6367, 0.7891, 0.6367, 0.7891, 0.4961, 0.8281, 0.4961, 0.7891, 0.6367, 0.8281, 0.6367, 0.8281, 0.4961, 0.7891, 0.4961, 0.4688, 0.1719, 0.4688, 0.1172, 0.4805, 0.1055, 0.4805, 0.1836, 0.6562, 0.1953, 0.707, 0.1953, 0.707, 0.2383, 0.6562, 0.2383, 0.3945, 0.1172, 0.3398, 0.1172, 0.3281, 0.1055, 0.4062, 0.1055, 0.3398, 0.1719, 0.3945, 0.1719, 0.4062, 0.1836, 0.3281, 0.1836, 0.3398, 0.1172, 0.3398, 0.1719, 0.3281, 0.1836, 0.3281, 0.1055, 0.668, 0.2266, 0.668, 0.1719, 0.6562, 0.1602, 0.6562, 0.2383, 0.707, 0.1953, 0.6562, 0.1953, 0.6562, 0.2383, 0.707, 0.2383, 0.6562, 0.1953, 0.707, 0.1953, 0.707, 0.2383, 0.6562, 0.2383, 0.707, 0.1953, 0.6562, 0.1953, 0.6562, 0.2383, 0.707, 0.2383, 0.6562, 0.1953, 0.6562, 0.2383, 0.707, 0.2383, 0.707, 0.1953, 0.6953, 0.2266, 0.668, 0.2266, 0.6562, 0.2383, 0.707, 0.2383, 0.668, 0.1445, 0.6953, 0.1445, 0.707, 0.1328, 0.6562, 0.1328, 0.707, 0.2383, 0.6562, 0.2383, 0.6562, 0.2106, 0.707, 0.2106, 0.6562, 0.1328, 0.707, 0.1328, 0.707, 0.1605, 0.6562, 0.1605, 0.6562, 0.2383, 0.707, 0.2383, 0.707, 0.2106, 0.6562, 0.2106, 0.707, 0.1328, 0.6562, 0.1328, 0.6562, 0.1605, 0.707, 0.1605, 0.3789, 0.3477, 0.4375, 0.3477, 0.4375, 0.3906, 0.3789, 0.3906])
me_cube_052.materials.append(mat_tooltable_003)
me_cube_052.update()

# ---- objects
ob_cube_002 = bpy.data.objects.new('Cube.002', me_cube_013)
ob_cube_004 = bpy.data.objects.new('Cube.004', me_cube_015)
ob_cube_001 = bpy.data.objects.new('Cube.001', me_cube_016)
ob_cube_003 = bpy.data.objects.new('Cube.003', me_cube_017)
ob_cube_005 = bpy.data.objects.new('Cube.005', me_cube_018)
ob_cube_006 = bpy.data.objects.new('Cube.006', me_cube_020)
ob_plane_020 = bpy.data.objects.new('Plane.020', me_plane_001)
ob_cube_084 = bpy.data.objects.new('Cube.084', me_cube_001)
ob_cube_083 = bpy.data.objects.new('Cube.083', me_cube_107)
ob_cube_082 = bpy.data.objects.new('Cube.082', me_cube_106)
ob_cube_081 = bpy.data.objects.new('Cube.081', me_cube_002)
ob_cube_080 = bpy.data.objects.new('Cube.080', me_cube_003)
ob_cube_079 = bpy.data.objects.new('Cube.079', me_cube_004)
ob_cube_078 = bpy.data.objects.new('Cube.078', me_cube_005)
ob_cube_077 = bpy.data.objects.new('Cube.077', me_cube_006)
ob_cube_071 = bpy.data.objects.new('Cube.071', me_cube_008)
ob_cube_069 = bpy.data.objects.new('Cube.069', me_cube_009)
ob_cube_068 = bpy.data.objects.new('Cube.068', me_cube_010)
ob_cube_064 = bpy.data.objects.new('Cube.064', me_cube_011)
ob_cube_026 = bpy.data.objects.new('Cube.026', me_cube_012)
ob_cube_025 = bpy.data.objects.new('Cube.025', me_cube_105)
ob_cube_028 = bpy.data.objects.new('Cube.028', me_cube_053)
ob_cube_029 = bpy.data.objects.new('Cube.029', me_cube_057)
ob_cube_030 = bpy.data.objects.new('Cube.030', me_cube_059)
ob_cube_031 = bpy.data.objects.new('Cube.031', me_cube_060)
ob_cube_032 = bpy.data.objects.new('Cube.032', me_cube_061)
ob_cube_033 = bpy.data.objects.new('Cube.033', me_cube_062)
ob_cube_034 = bpy.data.objects.new('Cube.034', me_cube_063)
ob_cube_035 = bpy.data.objects.new('Cube.035', me_cube_064)
ob_cube_036 = bpy.data.objects.new('Cube.036', me_cube_066)
ob_cube_038 = bpy.data.objects.new('Cube.038', me_cube_068)
ob_cube_037 = bpy.data.objects.new('Cube.037', me_cube_069)
ob_cube_040 = bpy.data.objects.new('Cube.040', me_cube_071)
ob_cube_041 = bpy.data.objects.new('Cube.041', me_cube_073)
ob_cube_042 = bpy.data.objects.new('Cube.042', me_cube_074)
ob_cube_039 = bpy.data.objects.new('Cube.039', me_cube_075)
ob_cube_043 = bpy.data.objects.new('Cube.043', me_cube_076)
ob_cube_044 = bpy.data.objects.new('Cube.044', me_cube_077)
ob_cube_007 = bpy.data.objects.new('Cube.007', me_cube_021)
ob_cube_014 = bpy.data.objects.new('Cube.014', me_cube_030)
ob_cube_015 = bpy.data.objects.new('Cube.015', me_cube_031)
ob_cube_016 = bpy.data.objects.new('Cube.016', me_cube_032)
ob_cube_008 = bpy.data.objects.new('Cube.008', me_cube_035)
ob_cube_010 = bpy.data.objects.new('Cube.010', me_cube_038)
ob_cube_013 = bpy.data.objects.new('Cube.013', me_cube_040)
ob_cube_022 = bpy.data.objects.new('Cube.022', me_cube_051)
ob_cube_024 = bpy.data.objects.new('Cube.024', me_cube_052)

# ---- transforms, parenting, visibility, modifiers, constraints
ob_cube_002.location = (0.2668, 0.0001103, 0.9375)
ob_cube_002.rotation_euler = (0.0, -0.0, -3.136)
ob_cube_004.location = (0.3792, 6.9e-05, 0.9844)
ob_cube_004.rotation_euler = (-1.571, -3.142, -1.565)
ob_cube_004.scale = (2.504, 1.008, 1.0)
ob_cube_001.location = (0.2668, 0.0001103, 1.125)
ob_cube_001.rotation_euler = (0.0, -0.0, -3.136)
ob_cube_003.location = (0.1717, 0.2523, 0.9825)
ob_cube_003.rotation_euler = (-1.571, -3.142, 0.005534)
ob_cube_003.scale = (2.381, 1.0, 1.0)
ob_cube_005.location = (0.1761, -0.2533, 0.9824)
ob_cube_005.rotation_euler = (-1.571, -3.142, 0.005534)
ob_cube_005.scale = (2.381, 1.0, 1.0)
ob_cube_006.location = (0.2668, 0.0001103, 0.75)
ob_cube_006.rotation_euler = (0.0, -0.0, -3.136)
ob_plane_020.location = (-0.2227, 0.004302, 0.7507)
ob_plane_020.rotation_euler = (0.0, -0.0, -1.571)
ob_plane_020.scale = (3.29, 3.29, 3.29)
ob_cube_084.location = (0.007813, -0.3866, 0.125)
ob_cube_084.rotation_euler = (0.0, -0.0, -4.712)
ob_cube_084.scale = (0.6911, 0.3933, 0.8932)
ob_cube_083.location = (0.231, -0.1633, 0.5781)
ob_cube_083.rotation_euler = (0.0, -0.0, -6.283)
ob_cube_083.scale = (0.6911, 0.3933, 0.8932)
ob_cube_082.location = (0.231, -0.1633, 0.125)
ob_cube_082.rotation_euler = (0.0, -0.0, -6.283)
ob_cube_082.scale = (0.6911, 0.3933, 0.8932)
ob_cube_081.location = (-0.2247, 0.399, 0.3075)
ob_cube_081.rotation_euler = (1.571, -2.22e-16, -2.22e-16)
ob_cube_081.scale = (0.5178, 0.5178, 0.5178)
ob_cube_080.location = (0.2284, 0.399, 0.3075)
ob_cube_080.rotation_euler = (1.571, -2.22e-16, -2.22e-16)
ob_cube_080.scale = (0.5178, 0.5178, 0.5178)
ob_cube_079.location = (0.009642, 0.3677, 0.6562)
ob_cube_079.rotation_euler = (0.0, -0.0, -1.571)
ob_cube_079.scale = (0.6911, 0.6335, 0.8932)
ob_cube_078.location = (-0.2247, -0.3979, 0.3075)
ob_cube_078.rotation_euler = (1.571, -2.22e-16, -2.22e-16)
ob_cube_078.scale = (0.5178, 0.5178, 0.5178)
ob_cube_077.location = (0.009642, -0.4292, 0.6562)
ob_cube_077.rotation_euler = (0.0, -0.0, -1.571)
ob_cube_077.scale = (0.6911, 0.6335, 0.8932)
ob_cube_071.location = (0.3065, 0.006192, 0.7188)
ob_cube_069.location = (0.1034, 0.016, 0.7188)
ob_cube_069.scale = (1.0, 0.951, 1.0)
ob_cube_068.location = (-0.09973, -0.01831, 0.7188)
ob_cube_068.scale = (1.0, 1.096, 1.0)
ob_cube_064.location = (-0.3029, 0.02198, 0.7188)
ob_cube_026.location = (0.2284, -0.3979, 0.3075)
ob_cube_026.rotation_euler = (1.571, -2.22e-16, -2.22e-16)
ob_cube_026.scale = (0.5178, 0.5178, 0.5178)
ob_cube_025.location = (0.007813, 0.4103, 0.125)
ob_cube_025.rotation_euler = (0.0, -0.0, -4.712)
ob_cube_025.scale = (0.6911, 0.3933, 0.8932)
ob_cube_028.location = (0.3069, 0.01877, 1.461)
ob_cube_028.rotation_euler = (-1.084e-07, 0.7163, -6.283)
ob_cube_028.scale = (0.6186, 0.5077, 0.7995)
ob_cube_029.location = (0.2521, -0.4613, 1.274)
ob_cube_029.rotation_euler = (-3.553e-05, -1.575, 3.54e-05)
ob_cube_029.scale = (0.7404, 0.8113, 0.7404)
ob_cube_030.location = (0.2521, -0.466, 1.579)
ob_cube_030.rotation_euler = (-3.553e-05, -1.575, 3.54e-05)
ob_cube_030.scale = (0.7404, 0.8113, 0.7404)
ob_cube_031.location = (0.31, -0.5202, 1.068)
ob_cube_031.rotation_euler = (-3.553e-05, -1.575, 1.571)
ob_cube_031.scale = (0.7404, 0.8113, 0.7404)
ob_cube_032.location = (0.31, -0.5202, 1.33)
ob_cube_032.rotation_euler = (-3.553e-05, -1.575, 1.571)
ob_cube_032.scale = (0.7404, 0.8113, 0.7404)
ob_cube_033.location = (0.2933, 0.3139, 1.497)
ob_cube_033.rotation_euler = (-3.553e-05, -1.575, 3.54e-05)
ob_cube_033.scale = (0.7404, 0.8113, 0.7404)
ob_cube_034.location = (0.2933, 0.02559, 1.462)
ob_cube_034.rotation_euler = (-3.553e-05, -1.575, 3.54e-05)
ob_cube_034.scale = (0.7404, 0.8113, 0.7404)
ob_cube_035.location = (0.2933, -0.2688, 1.495)
ob_cube_035.rotation_euler = (-3.553e-05, -1.575, 3.54e-05)
ob_cube_035.scale = (0.7404, 0.8113, 0.7404)
ob_cube_036.location = (-0.4003, 0.4618, 0.7322)
ob_cube_036.rotation_euler = (-3.553e-05, -1.575, 3.54e-05)
ob_cube_036.scale = (0.7404, 0.8113, 0.7404)
ob_cube_038.location = (-0.3968, -0.446, 0.7313)
ob_cube_038.rotation_euler = (-3.553e-05, -1.575, 3.54e-05)
ob_cube_038.scale = (0.7404, 0.8113, 0.7404)
ob_cube_037.location = (0.108, -0.4528, 0.8383)
ob_cube_037.rotation_euler = (0.0, -0.0, 2.735)
ob_cube_037.scale = (0.7694, 0.2221, 1.0)
ob_cube_040.location = (0.3227, 0.3859, 0.8572)
ob_cube_040.rotation_euler = (-1.339, -1.699e-07, 3.142)
ob_cube_040.scale = (0.6961, 0.201, 0.9048)
ob_cube_041.location = (0.1091, -0.4455, 0.7765)
ob_cube_041.rotation_euler = (0.0, -0.0, 3.128)
ob_cube_041.scale = (0.7694, 0.2221, 1.0)
ob_cube_042.location = (0.3292, 0.303, 0.8683)
ob_cube_042.rotation_euler = (-1.571, -2.099e-07, -2.682e-07)
ob_cube_042.scale = (0.7694, 0.2221, 1.0)
ob_cube_039.location = (0.1011, -0.4551, 0.8706)
ob_cube_039.rotation_euler = (-1.571, 2.22e-16, 0.05839)
ob_cube_039.scale = (1.252, 0.3616, 1.628)
ob_cube_043.parent = ob_cube_039
ob_cube_043.matrix_parent_inverse = Matrix(((0.7972, 0.0466, -3.013e-16, -0.05939), (-1.219e-08, 2.085e-07, -2.766, 2.467), (-0.03586, 0.6134, 4.639e-08, 0.2828), (-0.0, -0.0, -0.0, 1.0)))
ob_cube_043.location = (0.1023, -0.4573, 0.8944)
ob_cube_043.rotation_euler = (-1.571, 2.756e-09, 0.04577)
ob_cube_043.scale = (2.441, 0.7048, 3.173)
ob_cube_044.location = (0.2521, 0.4925, 1.578)
ob_cube_044.rotation_euler = (-3.553e-05, -1.575, 3.54e-05)
ob_cube_044.scale = (0.7404, 0.8113, 0.7404)
ob_cube_007.location = (-0.07783, -0.4667, 0.899)
ob_cube_007.rotation_euler = (1.59, 0.002423, 0.2594)
ob_cube_007.scale = (0.5821, 0.5821, 0.5821)
ob_cube_014.location = (0.4811, -0.9903, 1.091)
ob_cube_014.rotation_euler = (0.0, -3.529e-24, -1.571)
ob_cube_014.scale = (0.3107, 0.3107, 0.3107)
ob_cube_015.location = (0.2811, -0.9886, 1.09)
ob_cube_015.rotation_euler = (-1.571, 9.065e-08, 0.0)
ob_cube_015.scale = (0.601, 0.601, 0.601)
ob_cube_016.location = (0.2811, -0.989, 1.007)
ob_cube_016.scale = (0.2159, 0.2159, 0.2159)
ob_cube_008.location = (0.2699, 0.4932, 1.116)
ob_cube_008.rotation_euler = (-0.01818, 0.006378, -1.671)
ob_cube_008.scale = (0.3107, 0.3107, 0.3107)
ob_cube_010.location = (0.2879, 0.4855, 0.954)
ob_cube_010.rotation_euler = (-0.01087, 0.0159, -2.304)
ob_cube_010.scale = (0.3107, 0.3107, 0.3107)
ob_cube_013.location = (0.285, 0.4846, 1.241)
ob_cube_013.rotation_euler = (-0.002095, 0.01915, -1.019)
ob_cube_013.scale = (0.3107, 0.3107, 0.3107)
ob_cube_022.location = (0.2961, 0.4807, 1.024)
ob_cube_022.rotation_euler = (1.571, -2.22e-16, 0.008347)
ob_cube_022.scale = (0.5821, 0.9951, 0.5821)
ob_cube_024.location = (0.3028, -0.4712, 1.023)
ob_cube_024.rotation_euler = (1.571, -2.22e-16, -0.0005887)
ob_cube_024.scale = (0.5821, 0.9951, 0.5821)

# ---- collection membership
col_shelf.objects.link(ob_cube_002)
col_shelf.objects.link(ob_cube_004)
col_shelf.objects.link(ob_cube_001)
col_shelf.objects.link(ob_cube_003)
col_shelf.objects.link(ob_cube_005)
col_shelf.objects.link(ob_cube_006)
col_table.objects.link(ob_plane_020)
col_table.objects.link(ob_cube_084)
col_table.objects.link(ob_cube_083)
col_table.objects.link(ob_cube_082)
col_table.objects.link(ob_cube_081)
col_table.objects.link(ob_cube_080)
col_table.objects.link(ob_cube_079)
col_table.objects.link(ob_cube_078)
col_table.objects.link(ob_cube_077)
col_table.objects.link(ob_cube_071)
col_table.objects.link(ob_cube_069)
col_table.objects.link(ob_cube_068)
col_table.objects.link(ob_cube_064)
col_table.objects.link(ob_cube_026)
col_table.objects.link(ob_cube_025)
col_table.objects.link(ob_cube_028)
col_table.objects.link(ob_cube_029)
col_table.objects.link(ob_cube_030)
col_table.objects.link(ob_cube_031)
col_table.objects.link(ob_cube_032)
col_table.objects.link(ob_cube_033)
col_table.objects.link(ob_cube_034)
col_table.objects.link(ob_cube_035)
col_table.objects.link(ob_cube_036)
col_table.objects.link(ob_cube_038)
col_table.objects.link(ob_cube_037)
col_table.objects.link(ob_cube_040)
col_table.objects.link(ob_cube_041)
col_table.objects.link(ob_cube_042)
col_table.objects.link(ob_cube_039)
col_table.objects.link(ob_cube_043)
col_table.objects.link(ob_cube_044)
col_flaskholder.objects.link(ob_cube_007)
col_flaskholder.objects.link(ob_cube_014)
col_flaskholder.objects.link(ob_cube_015)
col_flaskholder.objects.link(ob_cube_016)
col_flaskholder.objects.link(ob_cube_008)
col_flaskholder.objects.link(ob_cube_010)
col_flaskholder.objects.link(ob_cube_013)
col_flaskholder.objects.link(ob_cube_022)
col_flaskholder.objects.link(ob_cube_024)

# ---- scene / render settings (as saved in the file)
scene.frame_start = 1; scene.frame_end = 250; scene.frame_set(1)
scene.render.engine = 'BLENDER_EEVEE_NEXT'
scene.cycles.sampling_pattern = 'TABULATED_SOBOL'
bpy.context.view_layer.update()

# ---- added for rendering (the .blend has no active camera and no usable light): camera, sun
cam_auto = bpy.data.cameras.new('AutoCamera')
cam_auto.lens = 50.0
cam_auto.sensor_width = 36.0
cam_auto.clip_end = 1000.0
ob_auto_camera = bpy.data.objects.new('AutoCamera', cam_auto)
scene.collection.objects.link(ob_auto_camera)
ob_auto_camera.location = (2.39746, -3.02932, 2.7195)
ob_auto_camera.rotation_euler = (1.09748, -7.21219e-08, 0.694738)
scene.camera = ob_auto_camera
light_auto_sun = bpy.data.lights.new('AutoSun', 'SUN')
light_auto_sun.energy = 3.0
light_auto_sun.angle = 0.0523599
ob_auto_sun = bpy.data.objects.new('AutoSun', light_auto_sun)
scene.collection.objects.link(ob_auto_sun)
ob_auto_sun.rotation_euler = (0.872665, 0.174533, 0.523599)
bpy.context.view_layer.update()
